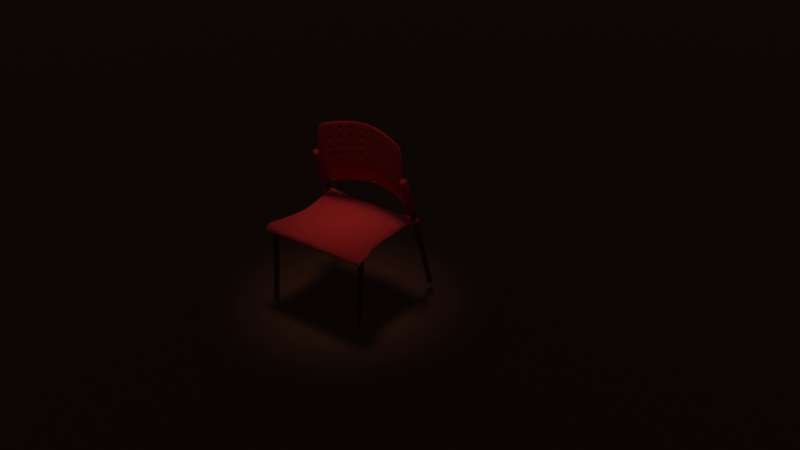 # Source: tool.blend  (saved by Blender 2.93.20; exported with 4.5.12 LTS)
import bpy
from mathutils import Matrix  # noqa: F401  (used for matrix-valued properties, if any)

bpy.ops.wm.read_factory_settings(use_empty=True)
scene = bpy.context.scene
scene.name = 'Scene'

# ---- collections
col_collection = bpy.data.collections.new('Collection'); scene.collection.children.link(col_collection)
col_taga_jalad = bpy.data.collections.new('taga jalad'); scene.collection.children.link(col_taga_jalad)
col_collection_3 = bpy.data.collections.new('Collection 3'); scene.collection.children.link(col_collection_3)
col_collection_4 = bpy.data.collections.new('Collection 4'); scene.collection.children.link(col_collection_4)

# ---- materials (node trees are filled in below, after node groups)
mat_material_003 = bpy.data.materials.new('Material.003')
mat_material_003.use_transparent_shadow = False
mat_material_001 = bpy.data.materials.new('Material.001')
mat_material_001.use_transparent_shadow = False
mat_material_002 = bpy.data.materials.new('Material.002')
mat_material_002.use_transparent_shadow = False

# ---- material node trees
mat_material_003.use_nodes = True; mat_material_003.node_tree.nodes.clear()
_N = mat_material_003.node_tree.nodes; _L = mat_material_003.node_tree.links
n0 = _N.new('ShaderNodeBsdfPrincipled'); n0.name = 'Principled BSDF'; n0.location = (10, 300)
n0.distribution = 'GGX'
n0.subsurface_method = 'BURLEY'
n0.inputs[0].default_value = (0.04665, 0.008884, 0.0002572, 1.0)
n0.inputs[2].default_value = 0.7527
n0.inputs[3].default_value = 1.45
n0.inputs[13].default_value = 0.2273
n0.inputs[27].default_value = (0.0, 0.0, 0.0, 1.0)
n0.inputs[28].default_value = 1.0
n1 = _N.new('ShaderNodeOutputMaterial'); n1.name = 'Material Output'; n1.location = (300, 300)
_L.new(n0.outputs[0], n1.inputs[0])
n1.is_active_output = True
mat_material_001.use_nodes = True; mat_material_001.node_tree.nodes.clear()
_N = mat_material_001.node_tree.nodes; _L = mat_material_001.node_tree.links
n0 = _N.new('ShaderNodeBsdfPrincipled'); n0.name = 'Principled BSDF'; n0.location = (10, 300)
n0.distribution = 'GGX'
n0.subsurface_method = 'BURLEY'
n0.inputs[0].default_value = (0.244, 0.0143, 0.01443, 1.0)
n0.inputs[2].default_value = 0.0
n0.inputs[3].default_value = 0.0
n0.inputs[8].default_value = 1.0
n0.inputs[10].default_value = 0.5127
n0.inputs[13].default_value = 0.0
n0.inputs[18].default_value = 0.007273
n0.inputs[19].default_value = 0.03909
n0.inputs[20].default_value = 0.1782
n0.inputs[24].default_value = 0.01236
n0.inputs[27].default_value = (0.0, 0.0, 0.0, 1.0)
n0.inputs[28].default_value = 1.0
n1 = _N.new('ShaderNodeOutputMaterial'); n1.name = 'Material Output'; n1.location = (300, 300)
_L.new(n0.outputs[0], n1.inputs[0])
n1.is_active_output = True
mat_material_002.use_nodes = True; mat_material_002.node_tree.nodes.clear()
_N = mat_material_002.node_tree.nodes; _L = mat_material_002.node_tree.links
n0 = _N.new('ShaderNodeBsdfPrincipled'); n0.name = 'Principled BSDF'; n0.location = (10, 300)
n0.distribution = 'GGX'
n0.subsurface_method = 'BURLEY'
n0.inputs[0].default_value = (0.3201, 0.3201, 0.3201, 1.0)
n0.inputs[1].default_value = 1.0
n0.inputs[2].default_value = 0.09455
n0.inputs[3].default_value = 0.0
n0.inputs[13].default_value = 1.0
n0.inputs[18].default_value = 1.0
n0.inputs[27].default_value = (0.0, 0.0, 0.0, 1.0)
n0.inputs[28].default_value = 1.0
n1 = _N.new('ShaderNodeOutputMaterial'); n1.name = 'Material Output'; n1.location = (300, 300)
_L.new(n0.outputs[0], n1.inputs[0])
n1.is_active_output = True

# ---- world
world_world = bpy.data.worlds.new('World'); scene.world = world_world
world_world.use_nodes = True; world_world.node_tree.nodes.clear()
_N = world_world.node_tree.nodes; _L = world_world.node_tree.links
n0 = _N.new('ShaderNodeOutputWorld'); n0.name = 'World Output'; n0.location = (300, 300)
n1 = _N.new('ShaderNodeBackground'); n1.name = 'Background'; n1.location = (10, 300)
n1.inputs[0].default_value = (0.05088, 0.05088, 0.05088, 1.0)
_L.new(n1.outputs[0], n0.inputs[0])
n0.is_active_output = True
world_world.color = (0.05088, 0.05088, 0.05088)
world_world.use_sun_shadow = False
world_world.sun_shadow_jitter_overblur = 0.0

# ---- cameras
cam_camera = bpy.data.cameras.new('Camera')

# ---- lights
light_spot_001 = bpy.data.lights.new('Spot.001', 'SPOT')
light_spot_001.color = (1.0, 0.9414, 0.8357)
light_spot_001.transmission_factor = 0.0
light_spot_001.energy = 6480.0
light_spot_001.shadow_soft_size = 2.54
light_spot_001.shadow_maximum_resolution = 0.006
light_spot_001.use_absolute_resolution = True

# ---- meshes
me_plane = bpy.data.meshes.new('Plane')
me_plane.from_pydata([(-1.0, -1.0, 0.0), (1.0, -1.0, 0.0), (-1.0, 1.0, 0.0), (1.0, 1.0, 0.0)], [], [(0, 1, 3, 2)])
_uv = me_plane.uv_layers.new(name='UVMap')
_uv.uv.foreach_set('vector', [0.0, 0.0, 1.0, 0.0, 1.0, 1.0, 0.0, 1.0])
me_plane.materials.append(mat_material_003)
me_plane.use_remesh_fix_poles = True
me_plane.use_remesh_preserve_attributes = False
me_plane.update()
me_cube_002 = bpy.data.meshes.new('Cube.002')
me_cube_002.from_pydata([(0.0, -1.0, -1.0), (0.0, -1.002, 0.1657), (0.0, 0.9383, -2.428), (0.0, 0.952, -2.655), (1.0, -1.0, -1.0), (0.9998, -0.9894, 1.486), (1.001, 0.9527, -1.977), (1.001, 0.975, -2.179), (0.0, 0.0, -1.789), (0.0, 0.0, -0.8805), (1.055, 0.001192, -1.0), (0.9522, -0.00103, 1.0), (0.0, -0.8106, -1.789), (1.094, -0.7361, 0.5785), (0.0, -0.8171, -0.9774), (1.094, -0.7422, -1.0), (1.214, -0.8106, 1.0), (1.214, -1.0, 1.0), (1.214, -1.0, -1.0), (1.214, -0.8106, -1.0), (0.0, 0.4487, -0.482), (1.107, 0.451, -1.0), (0.0, 0.4487, -1.789), (1.048, 0.4497, 1.0), (0.0, 0.6967, 0.706), (1.178, 0.6098, -1.294), (0.0, 0.7244, -1.0), (1.178, 0.6098, 0.706), (1.17, 0.9789, -2.098), (1.17, 0.9551, -1.901), (1.198, 0.675, -1.294), (1.198, 0.675, 0.706), (1.213, 0.98, -2.077), (1.214, 0.9558, -1.881), (1.213, 0.7244, -1.0), (1.213, 0.6967, 0.706), (0.0, -0.4053, -0.8805), (1.083, -0.4035, -1.0), (0.0, -0.4053, -1.789), (1.016, -0.4049, 1.0), (0.5012, 0.9455, -2.203), (0.5008, 0.9635, -2.417), (0.5, -1.0, -1.0), (0.5, -1.002, 0.2173), (0.5, 0.0, -0.8805), (0.5, 0.0, -1.789), (0.5001, -0.8168, -0.9257), (0.5, -0.8106, -1.789), (0.5, 0.4487, -1.789), (0.5, 0.4487, -0.482), (0.5006, 0.6967, 0.706), (0.5, 0.7244, -1.0), (0.5, -0.4053, -1.789), (0.5, -0.4053, -0.8805), (0.9319, 0.9735, -2.211), (0.9313, -1.0, -1.0), (0.9313, 0.0, 0.7418), (0.9312, -0.8062, 0.3719), (0.9313, 0.4487, 0.7965), (0.9319, 0.6967, 0.706), (0.9313, -0.4053, 0.7418), (0.9324, 0.9517, -2.008), (0.9311, -0.9911, 1.311), (0.9313, 0.0, -1.108), (0.9313, -0.8106, -1.108), (0.9313, 0.4487, -1.108), (0.9313, 0.7244, -1.0), (0.9313, -0.4053, -1.108), (0.0, 0.9493, -0.8826), (1.001, 0.9289, -1.348), (0.0, 0.9242, -1.644), (0.9999, 0.9553, -0.5505), (1.17, 0.9382, -0.8861), (1.169, 0.9563, -0.4944), (1.213, 0.94, -0.886), (1.213, 0.9566, -0.4799), (0.5006, 0.9266, -1.496), (0.5, 0.9523, -0.7166), (0.9313, 0.9549, -0.5733), (0.9319, 0.9286, -1.368), (0.0, 0.8925, -0.7296), (1.001, 0.8819, 0.4966), (1.17, 0.8819, 0.4986), (1.213, 0.8819, 0.4991), (0.5003, 0.8931, -0.6516), (0.5005, 0.8819, 0.491), (0.9319, 0.8819, 0.4959), (0.9316, 0.8936, -0.5842), (0.0, 0.8819, 0.4853), (1.0, 0.8937, -0.5735), (1.169, 0.8939, -0.5471), (1.213, 0.894, -0.5402), (0.0, 0.9158, -0.1093), (1.0, 0.9113, -0.9606), (1.169, 0.9161, -0.7166), (1.213, 0.917, -0.7131), (0.0, 0.9084, -1.187), (1.0, 0.9188, 0.06234), (1.169, 0.9193, 0.09138), (1.213, 0.9194, 0.09888), (0.5004, 0.9099, -1.074), (0.5003, 0.9173, -0.02351), (0.9316, 0.9186, 0.05055), (0.9317, 0.9111, -0.9761), (0.0, 0.9508, -1.68), (1.001, 0.9408, -1.662), (1.17, 0.9467, -1.393), (1.213, 0.9479, -1.383), (0.0, 0.9312, -2.036), (1.0, 0.9654, -1.275), (1.169, 0.9678, -1.207), (1.213, 0.9685, -1.189), (0.5009, 0.936, -1.849), (0.5004, 0.9581, -1.478), (0.9316, 0.9644, -1.303), (0.9321, 0.9401, -1.688), (0.0, 0.9005, -0.9583), (1.0, 0.9003, 0.2795), (1.17, 0.9006, 0.295), (1.213, 0.9007, 0.299), (0.5003, 0.9015, -0.8627), (0.5004, 0.8996, 0.2337), (0.9317, 0.9002, 0.2732), (0.9317, 0.9024, -0.7802), (0.0, 0.8988, 0.188), (1.0, 0.9025, -0.767), (1.169, 0.905, -0.6318), (1.213, 0.9055, -0.6267)], [], [(108, 104, 3, 2), (61, 54, 7, 6), (13, 5, 17, 16), (42, 43, 1, 0), (64, 15, 4, 55), (46, 14, 1, 43), (49, 20, 9, 44), (65, 21, 10, 63), (21, 23, 11, 10), (38, 36, 9, 8), (0, 1, 14, 12), (53, 36, 14, 46), (67, 37, 15, 64), (37, 39, 13, 15), (19, 16, 17, 18), (5, 4, 18, 17), (15, 13, 16, 19), (4, 15, 19, 18), (25, 27, 23, 21), (66, 25, 21, 65), (8, 9, 20, 22), (85, 88, 24, 50), (87, 89, 25, 66), (105, 6, 29, 106), (22, 20, 24, 26), (31, 30, 34, 35), (81, 27, 31, 82), (6, 7, 28, 29), (27, 25, 30, 31), (91, 83, 35, 34), (106, 29, 33, 107), (82, 31, 35, 83), (29, 28, 32, 33), (10, 11, 39, 37), (63, 10, 37, 67), (44, 9, 36, 53), (12, 14, 36, 38), (56, 44, 53, 60), (8, 45, 52, 38), (80, 84, 51, 26), (86, 85, 50, 59), (59, 50, 49, 58), (26, 51, 48, 22), (38, 52, 47, 12), (60, 53, 46, 57), (22, 48, 45, 8), (50, 24, 20, 49), (57, 46, 43, 62), (12, 47, 42, 0), (55, 62, 43, 42), (2, 3, 41, 40), (4, 5, 62, 55), (13, 57, 62, 5), (23, 58, 56, 11), (39, 60, 57, 13), (27, 59, 58, 23), (81, 86, 59, 27), (11, 56, 60, 39), (45, 63, 67, 52), (84, 87, 66, 51), (51, 66, 65, 48), (52, 67, 64, 47), (48, 65, 63, 45), (47, 64, 55, 42), (40, 41, 54, 61), (112, 115, 79, 76), (109, 114, 78, 71), (114, 113, 77, 78), (108, 112, 76, 70), (110, 73, 75, 111), (94, 72, 74, 95), (107, 111, 75, 74), (109, 71, 73, 110), (93, 69, 72, 94), (115, 105, 69, 79), (113, 104, 68, 77), (96, 92, 68, 70), (26, 24, 88, 80), (25, 89, 90, 30), (30, 90, 91, 34), (120, 123, 87, 84), (117, 122, 86, 81), (122, 121, 85, 86), (116, 120, 84, 80), (118, 82, 83, 119), (127, 119, 83, 91), (117, 81, 82, 118), (123, 125, 89, 87), (121, 124, 88, 85), (77, 68, 92, 101), (79, 69, 93, 103), (71, 97, 98, 73), (74, 75, 99, 95), (73, 98, 99, 75), (70, 76, 100, 96), (78, 77, 101, 102), (71, 78, 102, 97), (76, 79, 103, 100), (116, 124, 92, 96), (125, 93, 94, 126), (126, 94, 95, 127), (41, 3, 104, 113), (61, 6, 105, 115), (7, 109, 110, 28), (33, 32, 111, 107), (28, 110, 111, 32), (2, 40, 112, 108), (54, 41, 113, 114), (7, 54, 114, 109), (40, 61, 115, 112), (72, 106, 107, 74), (69, 105, 106, 72), (70, 68, 104, 108), (90, 126, 127, 91), (89, 125, 126, 90), (80, 88, 124, 116), (101, 92, 124, 121), (103, 93, 125, 123), (97, 117, 118, 98), (95, 99, 119, 127), (98, 118, 119, 99), (96, 100, 120, 116), (102, 101, 121, 122), (97, 102, 122, 117), (100, 103, 123, 120), (58, 49, 44, 56)])
_k = {(2, 3): 0.28627, (2, 40): 0.28627, (7, 54): 0.28627, (6, 7): 0.28627, (6, 105): 0.28627, (5, 13): 0.38824, (4, 5): 0.38824, (10, 37): 0.28627, (11, 23): 0.28627, (10, 11): 0.28627, (13, 39): 0.28627, (4, 15): 0.38824, (13, 15): 0.47843, (16, 17): 0.38824, (17, 18): 0.38824, (18, 19): 0.38824, (16, 19): 0.38824, (5, 17): 0.38824, (13, 16): 0.38824, (4, 18): 0.38824, (15, 19): 0.38824, (10, 21): 0.28627, (23, 27): 0.28627, (21, 25): 0.28627, (27, 81): 0.28627, (28, 29): 0.28627, (29, 106): 0.28627, (31, 82): 0.28627, (32, 33): 0.28627, (33, 107): 0.28627, (35, 83): 0.28627, (15, 37): 0.28627, (11, 39): 0.28627, (40, 61): 0.28627, (3, 41): 0.28627, (41, 54): 0.28627, (6, 61): 0.28627, (69, 93): 0.28627, (71, 109): 0.28627, (72, 94): 0.28627, (73, 110): 0.28627, (74, 95): 0.28627, (75, 111): 0.28627, (81, 117): 0.28627, (82, 118): 0.28627, (83, 119): 0.28627, (25, 89): 0.28627, (30, 90): 0.28627, (34, 91): 0.28627, (93, 125): 0.28627, (94, 126): 0.28627, (95, 127): 0.28627, (71, 97): 0.28627, (73, 98): 0.28627, (75, 99): 0.28627, (69, 105): 0.28627, (72, 106): 0.28627, (74, 107): 0.28627, (7, 109): 0.28627, (28, 110): 0.28627, (32, 111): 0.28627, (97, 117): 0.28627, (98, 118): 0.28627, (99, 119): 0.28627, (89, 125): 0.28627, (90, 126): 0.28627, (91, 127): 0.28627}
me_cube_002.attributes.new('crease_edge', 'FLOAT', 'EDGE').data.foreach_set('value', [_k.get((min(e.vertices), max(e.vertices)), 0.0) for e in me_cube_002.edges])
_uv = me_cube_002.uv_layers.new(name='UVMap')
_uv.uv.foreach_set('vector', [0.375, 0.247, 0.625, 0.247, 0.625, 0.25, 0.375, 0.25, 0.375, 0.4828, 0.625, 0.4828, 0.625, 0.5, 0.375, 0.5, 0.625, 0.7263, 0.625, 0.75, 0.625, 0.75, 0.625, 0.7263, 0.375, 0.875, 0.625, 0.875, 0.625, 1.0, 0.375, 1.0, 0.3578, 0.7263, 0.375, 0.7263, 0.375, 0.75, 0.3578, 0.75, 0.75, 0.7263, 0.875, 0.7263, 0.875, 0.75, 0.75, 0.75, 0.75, 0.5689, 0.875, 0.5689, 0.875, 0.625, 0.75, 0.625, 0.3578, 0.5689, 0.375, 0.5689, 0.375, 0.625, 0.3578, 0.625, 0.375, 0.5689, 0.625, 0.5689, 0.625, 0.625, 0.375, 0.625, 0.375, 0.07434, 0.625, 0.07434, 0.625, 0.125, 0.375, 0.125, 0.375, 0.0, 0.625, 0.0, 0.625, 0.02368, 0.375, 0.02368, 0.75, 0.6757, 0.875, 0.6757, 0.875, 0.7263, 0.75, 0.7263, 0.3578, 0.6757, 0.375, 0.6757, 0.375, 0.7263, 0.3578, 0.7263, 0.375, 0.6757, 0.625, 0.6757, 0.625, 0.7263, 0.375, 0.7263, 0.375, 0.7263, 0.625, 0.7263, 0.625, 0.75, 0.375, 0.75, 0.625, 0.75, 0.375, 0.75, 0.375, 0.75, 0.625, 0.75, 0.375, 0.7263, 0.625, 0.7263, 0.625, 0.7263, 0.375, 0.7263, 0.375, 0.75, 0.375, 0.7263, 0.375, 0.7263, 0.375, 0.75, 0.375, 0.5345, 0.625, 0.5345, 0.625, 0.5689, 0.375, 0.5689, 0.3578, 0.5345, 0.375, 0.5345, 0.375, 0.5689, 0.3578, 0.5689, 0.375, 0.125, 0.625, 0.125, 0.625, 0.1811, 0.375, 0.1811, 0.75, 0.5118, 0.875, 0.5118, 0.875, 0.5345, 0.75, 0.5345, 0.3578, 0.5118, 0.375, 0.5118, 0.375, 0.5345, 0.3578, 0.5345, 0.375, 0.503, 0.375, 0.5, 0.375, 0.5, 0.375, 0.503, 0.375, 0.1811, 0.625, 0.1811, 0.625, 0.2155, 0.375, 0.2155, 0.625, 0.5345, 0.375, 0.5345, 0.375, 0.5345, 0.625, 0.5345, 0.625, 0.5118, 0.625, 0.5345, 0.625, 0.5345, 0.625, 0.5118, 0.375, 0.5, 0.625, 0.5, 0.625, 0.5, 0.375, 0.5, 0.625, 0.5345, 0.375, 0.5345, 0.375, 0.5345, 0.625, 0.5345, 0.375, 0.5118, 0.625, 0.5118, 0.625, 0.5345, 0.375, 0.5345, 0.375, 0.503, 0.375, 0.5, 0.375, 0.5, 0.375, 0.503, 0.625, 0.5118, 0.625, 0.5345, 0.625, 0.5345, 0.625, 0.5118, 0.375, 0.5, 0.625, 0.5, 0.625, 0.5, 0.375, 0.5, 0.375, 0.625, 0.625, 0.625, 0.625, 0.6757, 0.375, 0.6757, 0.3578, 0.625, 0.375, 0.625, 0.375, 0.6757, 0.3578, 0.6757, 0.75, 0.625, 0.875, 0.625, 0.875, 0.6757, 0.75, 0.6757, 0.375, 0.02368, 0.625, 0.02368, 0.625, 0.07434, 0.375, 0.07434, 0.6422, 0.625, 0.75, 0.625, 0.75, 0.6757, 0.6422, 0.6757, 0.125, 0.625, 0.25, 0.625, 0.25, 0.6757, 0.125, 0.6757, 0.125, 0.5118, 0.25, 0.5118, 0.25, 0.5345, 0.125, 0.5345, 0.6422, 0.5118, 0.75, 0.5118, 0.75, 0.5345, 0.6422, 0.5345, 0.6422, 0.5345, 0.75, 0.5345, 0.75, 0.5689, 0.6422, 0.5689, 0.125, 0.5345, 0.25, 0.5345, 0.25, 0.5689, 0.125, 0.5689, 0.125, 0.6757, 0.25, 0.6757, 0.25, 0.7263, 0.125, 0.7263, 0.6422, 0.6757, 0.75, 0.6757, 0.75, 0.7263, 0.6422, 0.7263, 0.125, 0.5689, 0.25, 0.5689, 0.25, 0.625, 0.125, 0.625, 0.75, 0.5345, 0.875, 0.5345, 0.875, 0.5689, 0.75, 0.5689, 0.6422, 0.7263, 0.75, 0.7263, 0.75, 0.75, 0.6422, 0.75, 0.125, 0.7263, 0.25, 0.7263, 0.25, 0.75, 0.125, 0.75, 0.375, 0.7672, 0.625, 0.7672, 0.625, 0.875, 0.375, 0.875, 0.375, 0.25, 0.625, 0.25, 0.625, 0.375, 0.375, 0.375, 0.375, 0.75, 0.625, 0.75, 0.625, 0.7672, 0.375, 0.7672, 0.625, 0.7263, 0.6422, 0.7263, 0.6422, 0.75, 0.625, 0.75, 0.625, 0.5689, 0.6422, 0.5689, 0.6422, 0.625, 0.625, 0.625, 0.625, 0.6757, 0.6422, 0.6757, 0.6422, 0.7263, 0.625, 0.7263, 0.625, 0.5345, 0.6422, 0.5345, 0.6422, 0.5689, 0.625, 0.5689, 0.625, 0.5118, 0.6422, 0.5118, 0.6422, 0.5345, 0.625, 0.5345, 0.625, 0.625, 0.6422, 0.625, 0.6422, 0.6757, 0.625, 0.6757, 0.25, 0.625, 0.3578, 0.625, 0.3578, 0.6757, 0.25, 0.6757, 0.25, 0.5118, 0.3578, 0.5118, 0.3578, 0.5345, 0.25, 0.5345, 0.25, 0.5345, 0.3578, 0.5345, 0.3578, 0.5689, 0.25, 0.5689, 0.25, 0.6757, 0.3578, 0.6757, 0.3578, 0.7263, 0.25, 0.7263, 0.25, 0.5689, 0.3578, 0.5689, 0.3578, 0.625, 0.25, 0.625, 0.25, 0.7263, 0.3578, 0.7263, 0.3578, 0.75, 0.25, 0.75, 0.375, 0.375, 0.625, 0.375, 0.625, 0.4828, 0.375, 0.4828, 0.25, 0.503, 0.3578, 0.503, 0.3578, 0.5059, 0.25, 0.5059, 0.625, 0.503, 0.6422, 0.503, 0.6422, 0.5059, 0.625, 0.5059, 0.6422, 0.503, 0.75, 0.503, 0.75, 0.5059, 0.6422, 0.5059, 0.125, 0.503, 0.25, 0.503, 0.25, 0.5059, 0.125, 0.5059, 0.625, 0.503, 0.625, 0.5059, 0.625, 0.5059, 0.625, 0.503, 0.375, 0.5089, 0.375, 0.5059, 0.375, 0.5059, 0.375, 0.5089, 0.375, 0.503, 0.625, 0.503, 0.625, 0.5059, 0.375, 0.5059, 0.625, 0.503, 0.625, 0.5059, 0.625, 0.5059, 0.625, 0.503, 0.375, 0.5089, 0.375, 0.5059, 0.375, 0.5059, 0.375, 0.5089, 0.3578, 0.503, 0.375, 0.503, 0.375, 0.5059, 0.3578, 0.5059, 0.75, 0.503, 0.875, 0.503, 0.875, 0.5059, 0.75, 0.5059, 0.375, 0.2411, 0.625, 0.2411, 0.625, 0.2441, 0.375, 0.2441, 0.375, 0.2155, 0.625, 0.2155, 0.625, 0.2382, 0.375, 0.2382, 0.375, 0.5345, 0.375, 0.5118, 0.375, 0.5118, 0.375, 0.5345, 0.375, 0.5345, 0.375, 0.5118, 0.375, 0.5118, 0.375, 0.5345, 0.25, 0.5103, 0.3578, 0.5103, 0.3578, 0.5118, 0.25, 0.5118, 0.625, 0.5103, 0.6422, 0.5103, 0.6422, 0.5118, 0.625, 0.5118, 0.6422, 0.5103, 0.75, 0.5103, 0.75, 0.5118, 0.6422, 0.5118, 0.125, 0.5103, 0.25, 0.5103, 0.25, 0.5118, 0.125, 0.5118, 0.625, 0.5103, 0.625, 0.5118, 0.625, 0.5118, 0.625, 0.5103, 0.375, 0.5103, 0.625, 0.5103, 0.625, 0.5118, 0.375, 0.5118, 0.625, 0.5103, 0.625, 0.5118, 0.625, 0.5118, 0.625, 0.5103, 0.3578, 0.5103, 0.375, 0.5103, 0.375, 0.5118, 0.3578, 0.5118, 0.75, 0.5103, 0.875, 0.5103, 0.875, 0.5118, 0.75, 0.5118, 0.75, 0.5059, 0.875, 0.5059, 0.875, 0.5089, 0.75, 0.5089, 0.3578, 0.5059, 0.375, 0.5059, 0.375, 0.5089, 0.3578, 0.5089, 0.625, 0.5059, 0.625, 0.5089, 0.625, 0.5089, 0.625, 0.5059, 0.375, 0.5059, 0.625, 0.5059, 0.625, 0.5089, 0.375, 0.5089, 0.625, 0.5059, 0.625, 0.5089, 0.625, 0.5089, 0.625, 0.5059, 0.125, 0.5059, 0.25, 0.5059, 0.25, 0.5089, 0.125, 0.5089, 0.6422, 0.5059, 0.75, 0.5059, 0.75, 0.5089, 0.6422, 0.5089, 0.625, 0.5059, 0.6422, 0.5059, 0.6422, 0.5089, 0.625, 0.5089, 0.25, 0.5059, 0.3578, 0.5059, 0.3578, 0.5089, 0.25, 0.5089, 0.375, 0.2397, 0.625, 0.2397, 0.625, 0.2411, 0.375, 0.2411, 0.375, 0.5103, 0.375, 0.5089, 0.375, 0.5089, 0.375, 0.5103, 0.375, 0.5103, 0.375, 0.5089, 0.375, 0.5089, 0.375, 0.5103, 0.75, 0.5, 0.875, 0.5, 0.875, 0.503, 0.75, 0.503, 0.3578, 0.5, 0.375, 0.5, 0.375, 0.503, 0.3578, 0.503, 0.625, 0.5, 0.625, 0.503, 0.625, 0.503, 0.625, 0.5, 0.375, 0.5, 0.625, 0.5, 0.625, 0.503, 0.375, 0.503, 0.625, 0.5, 0.625, 0.503, 0.625, 0.503, 0.625, 0.5, 0.125, 0.5, 0.25, 0.5, 0.25, 0.503, 0.125, 0.503, 0.6422, 0.5, 0.75, 0.5, 0.75, 0.503, 0.6422, 0.503, 0.625, 0.5, 0.6422, 0.5, 0.6422, 0.503, 0.625, 0.503, 0.25, 0.5, 0.3578, 0.5, 0.3578, 0.503, 0.25, 0.503, 0.375, 0.5059, 0.375, 0.503, 0.375, 0.503, 0.375, 0.5059, 0.375, 0.5059, 0.375, 0.503, 0.375, 0.503, 0.375, 0.5059, 0.375, 0.2441, 0.625, 0.2441, 0.625, 0.247, 0.375, 0.247, 0.375, 0.5118, 0.375, 0.5103, 0.375, 0.5103, 0.375, 0.5118, 0.375, 0.5118, 0.375, 0.5103, 0.375, 0.5103, 0.375, 0.5118, 0.375, 0.2382, 0.625, 0.2382, 0.625, 0.2397, 0.375, 0.2397, 0.75, 0.5089, 0.875, 0.5089, 0.875, 0.5103, 0.75, 0.5103, 0.3578, 0.5089, 0.375, 0.5089, 0.375, 0.5103, 0.3578, 0.5103, 0.625, 0.5089, 0.625, 0.5103, 0.625, 0.5103, 0.625, 0.5089, 0.375, 0.5089, 0.625, 0.5089, 0.625, 0.5103, 0.375, 0.5103, 0.625, 0.5089, 0.625, 0.5103, 0.625, 0.5103, 0.625, 0.5089, 0.125, 0.5089, 0.25, 0.5089, 0.25, 0.5103, 0.125, 0.5103, 0.6422, 0.5089, 0.75, 0.5089, 0.75, 0.5103, 0.6422, 0.5103, 0.625, 0.5089, 0.6422, 0.5089, 0.6422, 0.5103, 0.625, 0.5103, 0.25, 0.5089, 0.3578, 0.5089, 0.3578, 0.5103, 0.25, 0.5103, 0.6422, 0.5689, 0.75, 0.5689, 0.75, 0.625, 0.6422, 0.625])
me_cube_002.materials.append(mat_material_001)
me_cube_002.use_remesh_fix_poles = True
me_cube_002.use_remesh_preserve_attributes = False
me_cube_002.update()
me_plane_001 = bpy.data.meshes.new('Plane.001')
me_plane_001.from_pydata([(-1.67, 0.9917, -0.4551), (1.306, 0.9917, 0.082), (-1.855, 0.0, -1.08), (1.127, 0.0, -0.5218), (1.171, 0.4917, -0.3729), (-1.805, 0.4917, -0.91), (1.254, 0.8292, -0.09301), (-1.722, 0.8226, -0.6301), (0.03302, 0.9917, 0.1586), (1.135, 0.2459, -0.4931), (1.236, 0.8116, 0.02899), (1.287, 0.9741, 0.204), (0.01475, 0.9741, 0.2806), (-1.688, 0.9741, -0.3331), (-1.859, 0.2283, -0.9082), (-1.874, 0.0, -0.9584), (-0.1704, 0.0, -0.3447), (1.117, 0.2283, -0.3711), (1.153, 0.4741, -0.2509), (-1.74, 0.8116, -0.5081), (-1.823, 0.4741, -0.788), (1.109, 0.0, -0.3998), (1.236, 0.8116, 0.02899), (1.287, 0.9741, 0.204), (0.01475, 0.9741, 0.2806), (-1.688, 0.9741, -0.3331), (-1.859, 0.2283, -0.9082), (-1.874, 0.0, -0.9584), (-0.1704, 0.0, -0.3447), (1.117, 0.2283, -0.3711), (1.153, 0.4741, -0.2509), (-1.74, 0.8116, -0.5081), (-1.823, 0.4741, -0.788), (-0.1199, 0.4741, -0.1743), (-0.03707, 0.8116, 0.1056), (1.109, 0.0, -0.3998), (-0.1555, 0.2283, -0.2945), (-0.02507, 0.8109, 0.02866), (-0.1125, 0.4863, -0.2555), (-0.1369, 0.2385, -0.394), (-0.1943, -0.0004613, -0.4439), (-1.831, 0.2401, -0.9972)], [], [(3, 9, 17, 21), (9, 4, 18, 17), (4, 6, 10, 18), (6, 1, 11, 10), (39, 40, 2, 41), (1, 8, 12, 11), (18, 10, 22, 30), (10, 11, 23, 22), (20, 14, 26, 32), (11, 12, 24, 23), (15, 16, 28, 27), (14, 15, 27, 26), (19, 20, 32, 31), (13, 19, 31, 25), (8, 0, 13, 12), (0, 7, 19, 13), (7, 5, 20, 19), (5, 41, 14, 20), (34, 22, 23, 24), (36, 29, 30, 33), (33, 30, 22, 34), (32, 33, 34, 31), (26, 36, 33, 32), (31, 34, 24, 25), (27, 28, 36, 26), (28, 35, 29, 36), (17, 18, 30, 29), (16, 21, 35, 28), (21, 17, 29, 35), (12, 13, 25, 24), (37, 7, 0, 8), (5, 7, 37, 38), (6, 37, 8, 1), (38, 37, 6, 4), (39, 38, 4, 9), (40, 39, 9, 3), (14, 41, 2, 15), (41, 5, 38, 39)])
_k = {(1, 8): 0.27843, (11, 12): 0.27843, (23, 24): 0.27843, (33, 34): 0.65882, (33, 36): 0.65882, (24, 34): 0.65882, (28, 36): 0.65882}
me_plane_001.attributes.new('crease_edge', 'FLOAT', 'EDGE').data.foreach_set('value', [_k.get((min(e.vertices), max(e.vertices)), 0.0) for e in me_plane_001.edges])
_uv = me_plane_001.uv_layers.new(name='UVMap')
_uv.uv.foreach_set('vector', [0.0, 0.0, 0.0, 0.0, 0.0, 0.0, 0.0, 0.0, 0.0, 0.0, 0.0, 0.0, 0.0, 0.0, 0.0, 0.0, 0.0, 0.0, 0.0, 0.0, 0.0, 0.0, 0.0, 0.0, 0.0, 0.0, 0.0, 0.0, 0.0, 0.0, 0.0, 0.0, 0.0, 0.0, 0.0, 0.0, 0.0, 0.0, 0.0, 0.0, 1.0, 1.0, 0.493, 1.0, 0.493, 1.0, 1.0, 1.0, 0.0, 0.0, 0.0, 0.0, 0.0, 0.0, 0.0, 0.0, 0.0, 0.0, 0.0, 0.0, 0.0, 0.0, 0.0, 0.0, 0.0, 0.0, 0.0, 0.0, 0.0, 0.0, 0.0, 0.0, 1.0, 1.0, 0.493, 1.0, 0.493, 1.0, 1.0, 1.0, 0.0, 0.0, 0.0, 0.0, 0.0, 0.0, 0.0, 0.0, 0.0, 0.0, 0.0, 0.0, 0.0, 0.0, 0.0, 0.0, 0.0, 0.0, 0.0, 0.0, 0.0, 0.0, 0.0, 0.0, 0.0, 0.0, 0.0, 0.0, 0.0, 0.0, 0.0, 0.0, 0.0, 0.0, 0.0, 0.0, 0.0, 0.0, 0.0, 0.0, 0.0, 0.0, 0.0, 0.0, 0.0, 0.0, 0.0, 0.0, 0.0, 0.0, 0.0, 0.0, 0.0, 0.0, 0.0, 0.0, 0.0, 0.0, 0.0, 0.0, 0.0, 0.0, 0.0, 0.0, 0.493, 0.9187, 1.0, 0.9187, 1.0, 1.0, 0.493, 1.0, 0.493, 0.625, 1.0, 0.625, 1.0, 0.75, 0.493, 0.75, 0.493, 0.75, 1.0, 0.75, 1.0, 0.9187, 0.493, 0.9187, 0.0, 0.75, 0.493, 0.75, 0.493, 0.9187, 0.0, 0.9187, 0.0, 0.625, 0.493, 0.625, 0.493, 0.75, 0.0, 0.75, 0.0, 0.9187, 0.493, 0.9187, 0.493, 1.0, 0.0, 1.0, 0.0, 0.5, 0.493, 0.5, 0.493, 0.625, 0.0, 0.625, 0.493, 0.5, 1.0, 0.5, 1.0, 0.625, 0.493, 0.625, 0.0, 0.0, 0.0, 0.0, 0.0, 0.0, 0.0, 0.0, 0.0, 0.0, 0.0, 0.0, 0.0, 0.0, 0.0, 0.0, 0.0, 0.0, 0.0, 0.0, 0.0, 0.0, 0.0, 0.0, 0.0, 0.0, 0.0, 0.0, 0.0, 0.0, 0.0, 0.0, 0.0, 0.0, 0.0, 0.0, 0.0, 0.0, 0.0, 0.0, 0.0, 0.0, 0.0, 0.0, 0.0, 0.0, 0.0, 0.0, 0.0, 0.0, 0.0, 0.0, 0.0, 0.0, 0.0, 0.0, 0.0, 0.0, 0.0, 0.0, 0.0, 0.0, 0.0, 0.0, 0.0, 0.0, 0.0, 0.0, 0.0, 0.0, 0.0, 0.0, 0.0, 0.0, 0.0, 0.0, 0.0, 0.0, 0.0, 0.0, 0.0, 0.0, 0.0, 0.0, 0.0, 0.0, 0.0, 0.0, 0.0, 0.0, 0.0, 0.0, 0.0, 0.0, 0.0, 0.0])
me_plane_001.materials.append(mat_material_001)
me_plane_001.use_remesh_fix_poles = True
me_plane_001.use_remesh_preserve_attributes = False
me_plane_001.update()
me_cube = bpy.data.meshes.new('Cube')
me_cube.from_pydata([(-1.0, -1.0, -1.0), (-1.0, -1.0, 1.0), (-1.0, 1.0, -1.0), (-1.0, 1.0, 1.0), (1.0, -1.0, -1.0), (1.0, -1.0, 1.0), (1.0, 1.0, -1.0), (1.0, 1.0, 1.0)], [], [(0, 1, 3, 2), (2, 3, 7, 6), (6, 7, 5, 4), (2, 6, 4, 0), (7, 3, 1, 5)])
_uv = me_cube.uv_layers.new(name='UVMap')
_uv.uv.foreach_set('vector', [0.375, 0.0, 0.625, 0.0, 0.625, 0.25, 0.375, 0.25, 0.375, 0.25, 0.625, 0.25, 0.625, 0.5, 0.375, 0.5, 0.375, 0.5, 0.625, 0.5, 0.625, 0.75, 0.375, 0.75, 0.125, 0.5, 0.375, 0.5, 0.375, 0.75, 0.125, 0.75, 0.625, 0.5, 0.875, 0.5, 0.875, 0.75, 0.625, 0.75])
me_cube.materials.append(mat_material_002)
me_cube.use_remesh_fix_poles = True
me_cube.use_remesh_preserve_attributes = False
me_cube.update()
me_cylinder_001 = bpy.data.meshes.new('Cylinder.001')
me_cylinder_001.from_pydata([(-0.1951, 0.9808, -0.25), (0.0, 1.0, 1.0), (-0.3827, 0.9239, -0.25), (0.1951, 0.9808, 1.0), (-0.5556, 0.8315, -0.25), (0.3827, 0.9239, 1.0), (-0.7071, 0.7071, -0.25), (0.5556, 0.8315, 1.0), (-0.8315, 0.5556, -0.25), (0.7071, 0.7071, 1.0), (-0.9239, 0.3827, -0.25), (0.8315, 0.5556, 1.0), (-0.9808, 0.1951, -0.25), (0.9239, 0.3827, 1.0), (-1.0, 1.192e-08, -0.25), (0.9808, 0.1951, 1.0), (-0.9808, -0.1951, -0.25), (1.0, -4.371e-08, 1.0), (-0.9239, -0.3827, -0.25), (0.9808, -0.1951, 1.0), (-0.8315, -0.5556, -0.25), (0.9239, -0.3827, 1.0), (-0.7071, -0.7071, -0.25), (0.8315, -0.5556, 1.0), (-0.5556, -0.8315, -0.25), (0.7071, -0.7071, 1.0), (-0.3827, -0.9239, -0.25), (0.5556, -0.8315, 1.0), (-0.1951, -0.9808, -0.25), (0.3827, -0.9239, 1.0), (-8.742e-08, -1.0, -0.25), (0.1951, -0.9808, 1.0), (0.1951, -0.9808, -0.25), (-8.742e-08, -1.0, 1.0), (0.3827, -0.9239, -0.25), (-0.1951, -0.9808, 1.0), (0.5556, -0.8315, -0.25), (-0.3827, -0.9239, 1.0), (0.7071, -0.7071, -0.25), (-0.5556, -0.8315, 1.0), (0.8315, -0.5556, -0.25), (-0.7071, -0.7071, 1.0), (0.9239, -0.3827, -0.25), (-0.8315, -0.5556, 1.0), (0.9808, -0.1951, -0.25), (-0.9239, -0.3827, 1.0), (1.0, -4.371e-08, -0.25), (-0.9808, -0.1951, 1.0), (0.9808, 0.1951, -0.25), (-1.0, 1.192e-08, 1.0), (0.9239, 0.3827, -0.25), (-0.9808, 0.1951, 1.0), (0.8315, 0.5556, -0.25), (-0.9239, 0.3827, 1.0), (0.7071, 0.7071, -0.25), (-0.8315, 0.5556, 1.0), (0.5556, 0.8315, -0.25), (-0.7071, 0.7071, 1.0), (0.3827, 0.9239, -0.25), (-0.5556, 0.8315, 1.0), (0.1951, 0.9808, -0.25), (-0.3827, 0.9239, 1.0), (0.0, 1.0, -0.25), (-0.1951, 0.9808, 1.0), (0.0, 1.0, 0.0), (0.1951, 0.9808, 0.0), (0.3827, 0.9239, 0.0), (0.5556, 0.8315, 0.0), (0.7071, 0.7071, 0.0), (0.8315, 0.5556, 0.0), (0.9239, 0.3827, 0.0), (0.9808, 0.1951, 0.0), (1.0, -4.371e-08, 0.0), (0.9808, -0.1951, 0.0), (0.9239, -0.3827, 0.0), (0.8315, -0.5556, 0.0), (0.7071, -0.7071, 0.0), (0.5556, -0.8315, 0.0), (0.3827, -0.9239, 0.0), (0.1951, -0.9808, 0.0), (-8.742e-08, -1.0, 0.0), (-0.1951, -0.9808, 0.0), (-0.3827, -0.9239, 0.0), (-0.5556, -0.8315, 0.0), (-0.7071, -0.7071, 0.0), (-0.8315, -0.5556, 0.0), (-0.9239, -0.3827, 0.0), (-0.9808, -0.1951, 0.0), (-1.0, 1.192e-08, 0.0), (-0.9808, 0.1951, 0.0), (-0.9239, 0.3827, 0.0), (-0.8315, 0.5556, 0.0), (-0.7071, 0.7071, 0.0), (-0.5556, 0.8315, 0.0), (-0.3827, 0.9239, 0.0), (-0.1951, 0.9808, 0.0)], [], [(64, 1, 3, 65), (65, 3, 5, 66), (66, 5, 7, 67), (67, 7, 9, 68), (68, 9, 11, 69), (69, 11, 13, 70), (70, 13, 15, 71), (71, 15, 17, 72), (72, 17, 19, 73), (73, 19, 21, 74), (74, 21, 23, 75), (75, 23, 25, 76), (76, 25, 27, 77), (77, 27, 29, 78), (78, 29, 31, 79), (79, 31, 33, 80), (80, 33, 35, 81), (81, 35, 37, 82), (82, 37, 39, 83), (83, 39, 41, 84), (84, 41, 43, 85), (85, 43, 45, 86), (86, 45, 47, 87), (87, 47, 49, 88), (88, 49, 51, 89), (89, 51, 53, 90), (90, 53, 55, 91), (91, 55, 57, 92), (92, 57, 59, 93), (93, 59, 61, 94), (3, 1, 63, 61, 59, 57, 55, 53, 51, 49, 47, 45, 43, 41, 39, 37, 35, 33, 31, 29, 27, 25, 23, 21, 19, 17, 15, 13, 11, 9, 7, 5), (94, 61, 63, 95), (95, 63, 1, 64), (0, 95, 64, 62), (2, 94, 95, 0), (4, 93, 94, 2), (6, 92, 93, 4), (8, 91, 92, 6), (10, 90, 91, 8), (12, 89, 90, 10), (14, 88, 89, 12), (16, 87, 88, 14), (18, 86, 87, 16), (20, 85, 86, 18), (22, 84, 85, 20), (24, 83, 84, 22), (26, 82, 83, 24), (28, 81, 82, 26), (30, 80, 81, 28), (32, 79, 80, 30), (34, 78, 79, 32), (36, 77, 78, 34), (38, 76, 77, 36), (40, 75, 76, 38), (42, 74, 75, 40), (44, 73, 74, 42), (46, 72, 73, 44), (48, 71, 72, 46), (50, 70, 71, 48), (52, 69, 70, 50), (54, 68, 69, 52), (56, 67, 68, 54), (58, 66, 67, 56), (60, 65, 66, 58), (62, 64, 65, 60)])
_uv = me_cylinder_001.uv_layers.new(name='UVMap')
_uv.uv.foreach_set('vector', [1.0, 0.75, 1.0, 1.0, 0.9688, 1.0, 0.9688, 0.75, 0.9688, 0.75, 0.9688, 1.0, 0.9375, 1.0, 0.9375, 0.75, 0.9375, 0.75, 0.9375, 1.0, 0.9062, 1.0, 0.9062, 0.75, 0.9062, 0.75, 0.9062, 1.0, 0.875, 1.0, 0.875, 0.75, 0.875, 0.75, 0.875, 1.0, 0.8438, 1.0, 0.8438, 0.75, 0.8438, 0.75, 0.8438, 1.0, 0.8125, 1.0, 0.8125, 0.75, 0.8125, 0.75, 0.8125, 1.0, 0.7812, 1.0, 0.7812, 0.75, 0.7812, 0.75, 0.7812, 1.0, 0.75, 1.0, 0.75, 0.75, 0.75, 0.75, 0.75, 1.0, 0.7188, 1.0, 0.7188, 0.75, 0.7188, 0.75, 0.7188, 1.0, 0.6875, 1.0, 0.6875, 0.75, 0.6875, 0.75, 0.6875, 1.0, 0.6562, 1.0, 0.6562, 0.75, 0.6562, 0.75, 0.6562, 1.0, 0.625, 1.0, 0.625, 0.75, 0.625, 0.75, 0.625, 1.0, 0.5938, 1.0, 0.5938, 0.75, 0.5938, 0.75, 0.5938, 1.0, 0.5625, 1.0, 0.5625, 0.75, 0.5625, 0.75, 0.5625, 1.0, 0.5312, 1.0, 0.5312, 0.75, 0.5312, 0.75, 0.5312, 1.0, 0.5, 1.0, 0.5, 0.75, 0.5, 0.75, 0.5, 1.0, 0.4688, 1.0, 0.4688, 0.75, 0.4688, 0.75, 0.4688, 1.0, 0.4375, 1.0, 0.4375, 0.75, 0.4375, 0.75, 0.4375, 1.0, 0.4062, 1.0, 0.4062, 0.75, 0.4062, 0.75, 0.4062, 1.0, 0.375, 1.0, 0.375, 0.75, 0.375, 0.75, 0.375, 1.0, 0.3438, 1.0, 0.3438, 0.75, 0.3438, 0.75, 0.3438, 1.0, 0.3125, 1.0, 0.3125, 0.75, 0.3125, 0.75, 0.3125, 1.0, 0.2812, 1.0, 0.2812, 0.75, 0.2812, 0.75, 0.2812, 1.0, 0.25, 1.0, 0.25, 0.75, 0.25, 0.75, 0.25, 1.0, 0.2188, 1.0, 0.2188, 0.75, 0.2188, 0.75, 0.2188, 1.0, 0.1875, 1.0, 0.1875, 0.75, 0.1875, 0.75, 0.1875, 1.0, 0.1562, 1.0, 0.1562, 0.75, 0.1562, 0.75, 0.1562, 1.0, 0.125, 1.0, 0.125, 0.75, 0.125, 0.75, 0.125, 1.0, 0.09375, 1.0, 0.09375, 0.75, 0.09375, 0.75, 0.09375, 1.0, 0.0625, 1.0, 0.0625, 0.75, 0.2968, 0.4854, 0.25, 0.49, 0.2032, 0.4854, 0.1582, 0.4717, 0.1167, 0.4496, 0.08029, 0.4197, 0.05045, 0.3833, 0.02827, 0.3418, 0.01461, 0.2968, 0.01, 0.25, 0.01461, 0.2032, 0.02827, 0.1582, 0.05045, 0.1167, 0.08029, 0.08029, 0.1167, 0.05045, 0.1582, 0.02827, 0.2032, 0.01461, 0.25, 0.01, 0.2968, 0.01461, 0.3418, 0.02827, 0.3833, 0.05045, 0.4197, 0.08029, 0.4496, 0.1167, 0.4717, 0.1582, 0.4854, 0.2032, 0.49, 0.25, 0.4854, 0.2968, 0.4717, 0.3418, 0.4496, 0.3833, 0.4197, 0.4197, 0.3833, 0.4496, 0.3418, 0.4717, 0.0625, 0.75, 0.0625, 1.0, 0.03125, 1.0, 0.03125, 0.75, 0.03125, 0.75, 0.03125, 1.0, 0.0, 1.0, 0.0, 0.75, 0.03125, 0.6875, 0.03125, 0.75, 0.0, 0.75, 0.0, 0.6875, 0.0625, 0.6875, 0.0625, 0.75, 0.03125, 0.75, 0.03125, 0.6875, 0.09375, 0.6875, 0.09375, 0.75, 0.0625, 0.75, 0.0625, 0.6875, 0.125, 0.6875, 0.125, 0.75, 0.09375, 0.75, 0.09375, 0.6875, 0.1562, 0.6875, 0.1562, 0.75, 0.125, 0.75, 0.125, 0.6875, 0.1875, 0.6875, 0.1875, 0.75, 0.1562, 0.75, 0.1562, 0.6875, 0.2188, 0.6875, 0.2188, 0.75, 0.1875, 0.75, 0.1875, 0.6875, 0.25, 0.6875, 0.25, 0.75, 0.2188, 0.75, 0.2188, 0.6875, 0.2812, 0.6875, 0.2812, 0.75, 0.25, 0.75, 0.25, 0.6875, 0.3125, 0.6875, 0.3125, 0.75, 0.2812, 0.75, 0.2812, 0.6875, 0.3438, 0.6875, 0.3438, 0.75, 0.3125, 0.75, 0.3125, 0.6875, 0.375, 0.6875, 0.375, 0.75, 0.3438, 0.75, 0.3438, 0.6875, 0.4062, 0.6875, 0.4062, 0.75, 0.375, 0.75, 0.375, 0.6875, 0.4375, 0.6875, 0.4375, 0.75, 0.4062, 0.75, 0.4062, 0.6875, 0.4688, 0.6875, 0.4688, 0.75, 0.4375, 0.75, 0.4375, 0.6875, 0.5, 0.6875, 0.5, 0.75, 0.4688, 0.75, 0.4688, 0.6875, 0.5312, 0.6875, 0.5312, 0.75, 0.5, 0.75, 0.5, 0.6875, 0.5625, 0.6875, 0.5625, 0.75, 0.5312, 0.75, 0.5312, 0.6875, 0.5938, 0.6875, 0.5938, 0.75, 0.5625, 0.75, 0.5625, 0.6875, 0.625, 0.6875, 0.625, 0.75, 0.5938, 0.75, 0.5938, 0.6875, 0.6562, 0.6875, 0.6562, 0.75, 0.625, 0.75, 0.625, 0.6875, 0.6875, 0.6875, 0.6875, 0.75, 0.6562, 0.75, 0.6562, 0.6875, 0.7188, 0.6875, 0.7188, 0.75, 0.6875, 0.75, 0.6875, 0.6875, 0.75, 0.6875, 0.75, 0.75, 0.7188, 0.75, 0.7188, 0.6875, 0.7812, 0.6875, 0.7812, 0.75, 0.75, 0.75, 0.75, 0.6875, 0.8125, 0.6875, 0.8125, 0.75, 0.7812, 0.75, 0.7812, 0.6875, 0.8438, 0.6875, 0.8438, 0.75, 0.8125, 0.75, 0.8125, 0.6875, 0.875, 0.6875, 0.875, 0.75, 0.8438, 0.75, 0.8438, 0.6875, 0.9062, 0.6875, 0.9062, 0.75, 0.875, 0.75, 0.875, 0.6875, 0.9375, 0.6875, 0.9375, 0.75, 0.9062, 0.75, 0.9062, 0.6875, 0.9688, 0.6875, 0.9688, 0.75, 0.9375, 0.75, 0.9375, 0.6875, 1.0, 0.6875, 1.0, 0.75, 0.9688, 0.75, 0.9688, 0.6875])
me_cylinder_001.materials.append(mat_material_002)
me_cylinder_001.use_remesh_fix_poles = True
me_cylinder_001.use_remesh_preserve_attributes = False
me_cylinder_001.update()
me_plane_002 = bpy.data.meshes.new('Plane.002')
me_plane_002.from_pydata([(1.306, 0.9917, 0.082), (0.03302, 0.9917, 0.1586), (1.307, 1.162, 0.1095), (0.03468, 1.162, 0.1861), (1.326, 0.9782, 0.4152), (0.05308, 0.9782, 0.4918), (1.327, 1.149, 0.4427), (0.05473, 1.149, 0.5193), (-0.38, 1.162, 0.2111), (-0.3817, 0.9917, 0.1836), (-0.36, 1.149, 0.5443), (-0.3616, 0.9782, 0.5167), (-0.3686, 1.149, 0.5448), (-0.3702, 0.9782, 0.5173), (-0.3886, 1.162, 0.2116), (-0.3903, 0.9917, 0.1841), (1.388, 0.9917, 0.07707), (1.389, 1.162, 0.1046), (1.408, 0.9782, 0.4102), (1.409, 1.149, 0.4377)], [], [(3, 1, 9, 8), (5, 4, 6, 7), (1, 0, 4, 5), (2, 6, 19, 17), (2, 3, 7, 6), (0, 1, 3, 2), (8, 9, 15, 14), (7, 3, 8, 10), (1, 5, 11, 9), (5, 7, 10, 11), (14, 15, 13, 12), (9, 11, 13, 15), (11, 10, 12, 13), (10, 8, 14, 12), (16, 17, 19, 18), (6, 4, 18, 19), (0, 2, 17, 16), (4, 0, 16, 18)])
_k = {(0, 1): 0.27843, (2, 3): 0.37647, (4, 5): 0.27843, (6, 7): 0.37647, (5, 7): 0.27843, (4, 6): 0.27843, (1, 5): 0.27843, (3, 7): 0.37647, (0, 4): 0.27843, (2, 6): 0.37647, (10, 11): 0.27843, (9, 11): 0.27843, (8, 10): 0.37647, (12, 13): 0.27843, (13, 15): 0.27843, (12, 14): 0.37647, (18, 19): 0.27843, (16, 18): 0.27843, (17, 19): 0.37647}
me_plane_002.attributes.new('crease_edge', 'FLOAT', 'EDGE').data.foreach_set('value', [_k.get((min(e.vertices), max(e.vertices)), 0.0) for e in me_plane_002.edges])
_uv = me_plane_002.uv_layers.new(name='UVMap')
_uv.uv.foreach_set('vector', [0.0, 0.0, 0.0, 0.0, 0.0, 0.0, 0.0, 0.0, 0.493, 1.0, 1.0, 1.0, 1.0, 1.0, 0.493, 1.0, 0.493, 1.0, 1.0, 1.0, 1.0, 1.0, 0.493, 1.0, 0.0, 0.0, 0.0, 0.0, 0.0, 0.0, 0.0, 0.0, 0.0, 0.0, 0.0, 0.0, 0.0, 0.0, 0.0, 0.0, 0.0, 0.0, 0.0, 0.0, 0.0, 0.0, 0.0, 0.0, 0.0, 0.0, 0.0, 0.0, 0.0, 0.0, 0.0, 0.0, 0.0, 0.0, 0.0, 0.0, 0.0, 0.0, 0.0, 0.0, 0.493, 1.0, 0.493, 1.0, 0.493, 1.0, 0.493, 1.0, 0.493, 1.0, 0.493, 1.0, 0.493, 1.0, 0.493, 1.0, 0.0, 0.0, 0.0, 0.0, 0.0, 0.0, 0.0, 0.0, 0.493, 1.0, 0.493, 1.0, 0.493, 1.0, 0.493, 1.0, 0.493, 1.0, 0.493, 1.0, 0.493, 1.0, 0.493, 1.0, 0.0, 0.0, 0.0, 0.0, 0.0, 0.0, 0.0, 0.0, 0.0, 0.0, 0.0, 0.0, 0.0, 0.0, 0.0, 0.0, 1.0, 1.0, 1.0, 1.0, 1.0, 1.0, 1.0, 1.0, 0.0, 0.0, 0.0, 0.0, 0.0, 0.0, 0.0, 0.0, 1.0, 1.0, 1.0, 1.0, 1.0, 1.0, 1.0, 1.0])
me_plane_002.materials.append(mat_material_001)
me_plane_002.use_remesh_fix_poles = True
me_plane_002.use_remesh_preserve_attributes = False
me_plane_002.update()
me_cylinder_003 = bpy.data.meshes.new('Cylinder.003')
me_cylinder_003.from_pydata([(-0.1951, 0.9808, -0.2459), (0.0, 1.0, 1.0), (-0.3827, 0.9239, -0.2459), (0.1951, 0.9808, 1.0), (-0.5556, 0.8315, -0.2459), (0.3827, 0.9239, 1.0), (-0.7071, 0.7071, -0.2459), (0.5556, 0.8315, 1.0), (-0.8315, 0.5556, -0.2459), (0.7071, 0.7071, 1.0), (-0.9239, 0.3827, -0.2459), (0.8315, 0.5556, 1.0), (-0.9808, 0.1951, -0.2459), (0.9239, 0.3827, 1.0), (-1.0, 1.192e-08, -0.2459), (0.9808, 0.1951, 1.0), (-0.9808, -0.1951, -0.2459), (1.0, -4.371e-08, 1.0), (-0.9239, -0.3827, -0.2459), (0.9808, -0.1951, 1.0), (-0.8315, -0.5556, -0.2459), (0.9239, -0.3827, 1.0), (-0.7071, -0.7071, -0.2459), (0.8315, -0.5556, 1.0), (-0.5556, -0.8315, -0.2459), (0.7071, -0.7071, 1.0), (-0.3827, -0.9239, -0.2459), (0.5556, -0.8315, 1.0), (-0.1951, -0.9808, -0.2459), (0.3827, -0.9239, 1.0), (-8.742e-08, -1.0, -0.2459), (0.1951, -0.9808, 1.0), (0.1951, -0.9808, -0.2459), (-8.742e-08, -1.0, 1.0), (0.3827, -0.9239, -0.2459), (-0.1951, -0.9808, 1.0), (0.5556, -0.8315, -0.2459), (-0.3827, -0.9239, 1.0), (0.7071, -0.7071, -0.2459), (-0.5556, -0.8315, 1.0), (0.8315, -0.5556, -0.2459), (-0.7071, -0.7071, 1.0), (0.9239, -0.3827, -0.2459), (-0.8315, -0.5556, 1.0), (0.9808, -0.1951, -0.2459), (-0.9239, -0.3827, 1.0), (1.0, -4.371e-08, -0.2459), (-0.9808, -0.1951, 1.0), (0.9808, 0.1951, -0.2459), (-1.0, 1.192e-08, 1.0), (0.9239, 0.3827, -0.2459), (-0.9808, 0.1951, 1.0), (0.8315, 0.5556, -0.2459), (-0.9239, 0.3827, 1.0), (0.7071, 0.7071, -0.2459), (-0.8315, 0.5556, 1.0), (0.5556, 0.8315, -0.2459), (-0.7071, 0.7071, 1.0), (0.3827, 0.9239, -0.2459), (-0.5556, 0.8315, 1.0), (0.1951, 0.9808, -0.2459), (-0.3827, 0.9239, 1.0), (0.0, 1.0, -0.2459), (-0.1951, 0.9808, 1.0), (0.0, 1.0, 0.0), (0.1951, 0.9808, 0.0), (0.3827, 0.9239, 0.0), (0.5556, 0.8315, 0.0), (0.7071, 0.7071, 0.0), (0.8315, 0.5556, 0.0), (0.9239, 0.3827, 0.0), (0.9808, 0.1951, 0.0), (1.0, -4.371e-08, 0.0), (0.9808, -0.1951, 0.0), (0.9239, -0.3827, 0.0), (0.8315, -0.5556, 0.0), (0.7071, -0.7071, 0.0), (0.5556, -0.8315, 0.0), (0.3827, -0.9239, 0.0), (0.1951, -0.9808, 0.0), (-8.742e-08, -1.0, 0.0), (-0.1951, -0.9808, 0.0), (-0.3827, -0.9239, 0.0), (-0.5556, -0.8315, 0.0), (-0.7071, -0.7071, 0.0), (-0.8315, -0.5556, 0.0), (-0.9239, -0.3827, 0.0), (-0.9808, -0.1951, 0.0), (-1.0, 1.192e-08, 0.0), (-0.9808, 0.1951, 0.0), (-0.9239, 0.3827, 0.0), (-0.8315, 0.5556, 0.0), (-0.7071, 0.7071, 0.0), (-0.5556, 0.8315, 0.0), (-0.3827, 0.9239, 0.0), (-0.1951, 0.9808, 0.0)], [], [(64, 1, 3, 65), (65, 3, 5, 66), (66, 5, 7, 67), (67, 7, 9, 68), (68, 9, 11, 69), (69, 11, 13, 70), (70, 13, 15, 71), (71, 15, 17, 72), (72, 17, 19, 73), (73, 19, 21, 74), (74, 21, 23, 75), (75, 23, 25, 76), (76, 25, 27, 77), (77, 27, 29, 78), (78, 29, 31, 79), (79, 31, 33, 80), (80, 33, 35, 81), (81, 35, 37, 82), (82, 37, 39, 83), (83, 39, 41, 84), (84, 41, 43, 85), (85, 43, 45, 86), (86, 45, 47, 87), (87, 47, 49, 88), (88, 49, 51, 89), (89, 51, 53, 90), (90, 53, 55, 91), (91, 55, 57, 92), (92, 57, 59, 93), (93, 59, 61, 94), (3, 1, 63, 61, 59, 57, 55, 53, 51, 49, 47, 45, 43, 41, 39, 37, 35, 33, 31, 29, 27, 25, 23, 21, 19, 17, 15, 13, 11, 9, 7, 5), (94, 61, 63, 95), (95, 63, 1, 64), (0, 95, 64, 62), (2, 94, 95, 0), (4, 93, 94, 2), (6, 92, 93, 4), (8, 91, 92, 6), (10, 90, 91, 8), (12, 89, 90, 10), (14, 88, 89, 12), (16, 87, 88, 14), (18, 86, 87, 16), (20, 85, 86, 18), (22, 84, 85, 20), (24, 83, 84, 22), (26, 82, 83, 24), (28, 81, 82, 26), (30, 80, 81, 28), (32, 79, 80, 30), (34, 78, 79, 32), (36, 77, 78, 34), (38, 76, 77, 36), (40, 75, 76, 38), (42, 74, 75, 40), (44, 73, 74, 42), (46, 72, 73, 44), (48, 71, 72, 46), (50, 70, 71, 48), (52, 69, 70, 50), (54, 68, 69, 52), (56, 67, 68, 54), (58, 66, 67, 56), (60, 65, 66, 58), (62, 64, 65, 60)])
_uv = me_cylinder_003.uv_layers.new(name='UVMap')
_uv.uv.foreach_set('vector', [1.0, 0.75, 1.0, 1.0, 0.9688, 1.0, 0.9688, 0.75, 0.9688, 0.75, 0.9688, 1.0, 0.9375, 1.0, 0.9375, 0.75, 0.9375, 0.75, 0.9375, 1.0, 0.9062, 1.0, 0.9062, 0.75, 0.9062, 0.75, 0.9062, 1.0, 0.875, 1.0, 0.875, 0.75, 0.875, 0.75, 0.875, 1.0, 0.8438, 1.0, 0.8438, 0.75, 0.8438, 0.75, 0.8438, 1.0, 0.8125, 1.0, 0.8125, 0.75, 0.8125, 0.75, 0.8125, 1.0, 0.7812, 1.0, 0.7812, 0.75, 0.7812, 0.75, 0.7812, 1.0, 0.75, 1.0, 0.75, 0.75, 0.75, 0.75, 0.75, 1.0, 0.7188, 1.0, 0.7188, 0.75, 0.7188, 0.75, 0.7188, 1.0, 0.6875, 1.0, 0.6875, 0.75, 0.6875, 0.75, 0.6875, 1.0, 0.6562, 1.0, 0.6562, 0.75, 0.6562, 0.75, 0.6562, 1.0, 0.625, 1.0, 0.625, 0.75, 0.625, 0.75, 0.625, 1.0, 0.5938, 1.0, 0.5938, 0.75, 0.5938, 0.75, 0.5938, 1.0, 0.5625, 1.0, 0.5625, 0.75, 0.5625, 0.75, 0.5625, 1.0, 0.5312, 1.0, 0.5312, 0.75, 0.5312, 0.75, 0.5312, 1.0, 0.5, 1.0, 0.5, 0.75, 0.5, 0.75, 0.5, 1.0, 0.4688, 1.0, 0.4688, 0.75, 0.4688, 0.75, 0.4688, 1.0, 0.4375, 1.0, 0.4375, 0.75, 0.4375, 0.75, 0.4375, 1.0, 0.4062, 1.0, 0.4062, 0.75, 0.4062, 0.75, 0.4062, 1.0, 0.375, 1.0, 0.375, 0.75, 0.375, 0.75, 0.375, 1.0, 0.3438, 1.0, 0.3438, 0.75, 0.3438, 0.75, 0.3438, 1.0, 0.3125, 1.0, 0.3125, 0.75, 0.3125, 0.75, 0.3125, 1.0, 0.2812, 1.0, 0.2812, 0.75, 0.2812, 0.75, 0.2812, 1.0, 0.25, 1.0, 0.25, 0.75, 0.25, 0.75, 0.25, 1.0, 0.2188, 1.0, 0.2188, 0.75, 0.2188, 0.75, 0.2188, 1.0, 0.1875, 1.0, 0.1875, 0.75, 0.1875, 0.75, 0.1875, 1.0, 0.1562, 1.0, 0.1562, 0.75, 0.1562, 0.75, 0.1562, 1.0, 0.125, 1.0, 0.125, 0.75, 0.125, 0.75, 0.125, 1.0, 0.09375, 1.0, 0.09375, 0.75, 0.09375, 0.75, 0.09375, 1.0, 0.0625, 1.0, 0.0625, 0.75, 0.2968, 0.4854, 0.25, 0.49, 0.2032, 0.4854, 0.1582, 0.4717, 0.1167, 0.4496, 0.08029, 0.4197, 0.05045, 0.3833, 0.02827, 0.3418, 0.01461, 0.2968, 0.01, 0.25, 0.01461, 0.2032, 0.02827, 0.1582, 0.05045, 0.1167, 0.08029, 0.08029, 0.1167, 0.05045, 0.1582, 0.02827, 0.2032, 0.01461, 0.25, 0.01, 0.2968, 0.01461, 0.3418, 0.02827, 0.3833, 0.05045, 0.4197, 0.08029, 0.4496, 0.1167, 0.4717, 0.1582, 0.4854, 0.2032, 0.49, 0.25, 0.4854, 0.2968, 0.4717, 0.3418, 0.4496, 0.3833, 0.4197, 0.4197, 0.3833, 0.4496, 0.3418, 0.4717, 0.0625, 0.75, 0.0625, 1.0, 0.03125, 1.0, 0.03125, 0.75, 0.03125, 0.75, 0.03125, 1.0, 0.0, 1.0, 0.0, 0.75, 0.03125, 0.6885, 0.03125, 0.75, 0.0, 0.75, 0.0, 0.6885, 0.0625, 0.6885, 0.0625, 0.75, 0.03125, 0.75, 0.03125, 0.6885, 0.09375, 0.6885, 0.09375, 0.75, 0.0625, 0.75, 0.0625, 0.6885, 0.125, 0.6885, 0.125, 0.75, 0.09375, 0.75, 0.09375, 0.6885, 0.1562, 0.6885, 0.1562, 0.75, 0.125, 0.75, 0.125, 0.6885, 0.1875, 0.6885, 0.1875, 0.75, 0.1562, 0.75, 0.1562, 0.6885, 0.2188, 0.6885, 0.2188, 0.75, 0.1875, 0.75, 0.1875, 0.6885, 0.25, 0.6885, 0.25, 0.75, 0.2188, 0.75, 0.2188, 0.6885, 0.2812, 0.6885, 0.2812, 0.75, 0.25, 0.75, 0.25, 0.6885, 0.3125, 0.6885, 0.3125, 0.75, 0.2812, 0.75, 0.2812, 0.6885, 0.3438, 0.6885, 0.3438, 0.75, 0.3125, 0.75, 0.3125, 0.6885, 0.375, 0.6885, 0.375, 0.75, 0.3438, 0.75, 0.3438, 0.6885, 0.4062, 0.6885, 0.4062, 0.75, 0.375, 0.75, 0.375, 0.6885, 0.4375, 0.6885, 0.4375, 0.75, 0.4062, 0.75, 0.4062, 0.6885, 0.4688, 0.6885, 0.4688, 0.75, 0.4375, 0.75, 0.4375, 0.6885, 0.5, 0.6885, 0.5, 0.75, 0.4688, 0.75, 0.4688, 0.6885, 0.5312, 0.6885, 0.5312, 0.75, 0.5, 0.75, 0.5, 0.6885, 0.5625, 0.6885, 0.5625, 0.75, 0.5312, 0.75, 0.5312, 0.6885, 0.5938, 0.6885, 0.5938, 0.75, 0.5625, 0.75, 0.5625, 0.6885, 0.625, 0.6885, 0.625, 0.75, 0.5938, 0.75, 0.5938, 0.6885, 0.6562, 0.6885, 0.6562, 0.75, 0.625, 0.75, 0.625, 0.6885, 0.6875, 0.6885, 0.6875, 0.75, 0.6562, 0.75, 0.6562, 0.6885, 0.7188, 0.6885, 0.7188, 0.75, 0.6875, 0.75, 0.6875, 0.6885, 0.75, 0.6885, 0.75, 0.75, 0.7188, 0.75, 0.7188, 0.6885, 0.7812, 0.6885, 0.7812, 0.75, 0.75, 0.75, 0.75, 0.6885, 0.8125, 0.6885, 0.8125, 0.75, 0.7812, 0.75, 0.7812, 0.6885, 0.8438, 0.6885, 0.8438, 0.75, 0.8125, 0.75, 0.8125, 0.6885, 0.875, 0.6885, 0.875, 0.75, 0.8438, 0.75, 0.8438, 0.6885, 0.9062, 0.6885, 0.9062, 0.75, 0.875, 0.75, 0.875, 0.6885, 0.9375, 0.6885, 0.9375, 0.75, 0.9062, 0.75, 0.9062, 0.6885, 0.9688, 0.6885, 0.9688, 0.75, 0.9375, 0.75, 0.9375, 0.6885, 1.0, 0.6885, 1.0, 0.75, 0.9688, 0.75, 0.9688, 0.6885])
me_cylinder_003.materials.append(mat_material_002)
me_cylinder_003.use_remesh_fix_poles = True
me_cylinder_003.use_remesh_preserve_attributes = False
me_cylinder_003.update()
me_plane_003 = bpy.data.meshes.new('Plane.003')
me_plane_003.from_pydata([(1.306, 0.9917, 0.082), (0.03302, 0.9917, 0.1586), (1.307, 1.162, 0.1095), (0.03468, 1.162, 0.1861), (1.326, 0.9782, 0.4152), (0.05308, 0.9782, 0.4918), (1.327, 1.149, 0.4427), (0.05473, 1.149, 0.5193), (-0.38, 1.162, 0.2111), (-0.3817, 0.9917, 0.1836), (-0.36, 1.149, 0.5443), (-0.3616, 0.9782, 0.5167), (-0.3686, 1.149, 0.5448), (-0.3702, 0.9782, 0.5173), (-0.3886, 1.162, 0.2116), (-0.3903, 0.9917, 0.1841), (1.388, 0.9917, 0.07707), (1.389, 1.162, 0.1046), (1.408, 0.9782, 0.4102), (1.409, 1.149, 0.4377)], [], [(3, 1, 9, 8), (5, 4, 6, 7), (1, 0, 4, 5), (2, 6, 19, 17), (2, 3, 7, 6), (0, 1, 3, 2), (8, 9, 15, 14), (7, 3, 8, 10), (1, 5, 11, 9), (5, 7, 10, 11), (14, 15, 13, 12), (9, 11, 13, 15), (11, 10, 12, 13), (10, 8, 14, 12), (16, 17, 19, 18), (6, 4, 18, 19), (0, 2, 17, 16), (4, 0, 16, 18)])
_k = {(0, 1): 0.27843, (2, 3): 0.37647, (4, 5): 0.27843, (6, 7): 0.37647, (5, 7): 0.27843, (4, 6): 0.27843, (1, 5): 0.27843, (3, 7): 0.37647, (0, 4): 0.27843, (2, 6): 0.37647, (10, 11): 0.27843, (9, 11): 0.27843, (8, 10): 0.37647, (12, 13): 0.27843, (13, 15): 0.27843, (12, 14): 0.37647, (18, 19): 0.27843, (16, 18): 0.27843, (17, 19): 0.37647}
me_plane_003.attributes.new('crease_edge', 'FLOAT', 'EDGE').data.foreach_set('value', [_k.get((min(e.vertices), max(e.vertices)), 0.0) for e in me_plane_003.edges])
_uv = me_plane_003.uv_layers.new(name='UVMap')
_uv.uv.foreach_set('vector', [0.0, 0.0, 0.0, 0.0, 0.0, 0.0, 0.0, 0.0, 0.493, 1.0, 1.0, 1.0, 1.0, 1.0, 0.493, 1.0, 0.493, 1.0, 1.0, 1.0, 1.0, 1.0, 0.493, 1.0, 0.0, 0.0, 0.0, 0.0, 0.0, 0.0, 0.0, 0.0, 0.0, 0.0, 0.0, 0.0, 0.0, 0.0, 0.0, 0.0, 0.0, 0.0, 0.0, 0.0, 0.0, 0.0, 0.0, 0.0, 0.0, 0.0, 0.0, 0.0, 0.0, 0.0, 0.0, 0.0, 0.0, 0.0, 0.0, 0.0, 0.0, 0.0, 0.0, 0.0, 0.493, 1.0, 0.493, 1.0, 0.493, 1.0, 0.493, 1.0, 0.493, 1.0, 0.493, 1.0, 0.493, 1.0, 0.493, 1.0, 0.0, 0.0, 0.0, 0.0, 0.0, 0.0, 0.0, 0.0, 0.493, 1.0, 0.493, 1.0, 0.493, 1.0, 0.493, 1.0, 0.493, 1.0, 0.493, 1.0, 0.493, 1.0, 0.493, 1.0, 0.0, 0.0, 0.0, 0.0, 0.0, 0.0, 0.0, 0.0, 0.0, 0.0, 0.0, 0.0, 0.0, 0.0, 0.0, 0.0, 1.0, 1.0, 1.0, 1.0, 1.0, 1.0, 1.0, 1.0, 0.0, 0.0, 0.0, 0.0, 0.0, 0.0, 0.0, 0.0, 1.0, 1.0, 1.0, 1.0, 1.0, 1.0, 1.0, 1.0])
me_plane_003.materials.append(mat_material_001)
me_plane_003.use_remesh_fix_poles = True
me_plane_003.use_remesh_preserve_attributes = False
me_plane_003.update()
me_cylinder_004 = bpy.data.meshes.new('Cylinder.004')
me_cylinder_004.from_pydata([(-0.1951, 0.9808, -0.25), (-0.3827, 0.9239, -0.25), (-0.5556, 0.8315, -0.25), (-0.7071, 0.7071, -0.25), (-0.8315, 0.5556, -0.25), (-0.9239, 0.3827, -0.25), (-0.9808, 0.1951, -0.25), (-1.0, 1.192e-08, -0.25), (-0.9808, -0.1951, -0.25), (-0.9239, -0.3827, -0.25), (-0.8315, -0.5556, -0.25), (-0.7071, -0.7071, -0.25), (-0.5556, -0.8315, -0.25), (-0.3827, -0.9239, -0.25), (-0.1951, -0.9808, -0.25), (-8.742e-08, -1.0, -0.25), (0.1951, -0.9808, -0.25), (0.3827, -0.9239, -0.25), (0.5556, -0.8315, -0.25), (0.7071, -0.7071, -0.25), (0.8315, -0.5556, -0.25), (0.9239, -0.3827, -0.25), (0.9808, -0.1951, -0.25), (1.0, -4.371e-08, -0.25), (0.9808, 0.1951, -0.25), (0.9239, 0.3827, -0.25), (0.8315, 0.5556, -0.25), (0.7071, 0.7071, -0.25), (0.5556, 0.8315, -0.25), (0.3827, 0.9239, -0.25), (0.1951, 0.9808, -0.25), (0.0, 1.0, -0.25), (0.0, 1.0, 0.0), (0.1951, 0.9808, 0.0), (0.3827, 0.9239, 0.0), (0.5556, 0.8315, 0.0), (0.7071, 0.7071, 0.0), (0.8315, 0.5556, 0.0), (0.9239, 0.3827, 0.0), (0.9808, 0.1951, 0.0), (1.0, -4.371e-08, 0.0), (0.9808, -0.1951, 0.0), (0.9239, -0.3827, 0.0), (0.8315, -0.5556, 0.0), (0.7071, -0.7071, 0.0), (0.5556, -0.8315, 0.0), (0.3827, -0.9239, 0.0), (0.1951, -0.9808, 0.0), (-8.742e-08, -1.0, 0.0), (-0.1951, -0.9808, 0.0), (-0.3827, -0.9239, 0.0), (-0.5556, -0.8315, 0.0), (-0.7071, -0.7071, 0.0), (-0.8315, -0.5556, 0.0), (-0.9239, -0.3827, 0.0), (-0.9808, -0.1951, 0.0), (-1.0, 1.192e-08, 0.0), (-0.9808, 0.1951, 0.0), (-0.9239, 0.3827, 0.0), (-0.8315, 0.5556, 0.0), (-0.7071, 0.7071, 0.0), (-0.5556, 0.8315, 0.0), (-0.3827, 0.9239, 0.0), (-0.1951, 0.9808, 0.0), (0.0, 1.0, 0.5467), (0.1951, 0.9808, 0.5467), (0.3827, 0.9239, 0.5467), (0.5556, 0.8315, 0.5467), (0.7071, 0.7071, 0.5467), (0.8315, 0.5556, 0.5467), (0.9239, 0.3827, 0.5467), (0.9808, 0.1951, 0.5467), (1.0, -4.371e-08, 0.5467), (0.9808, -0.1951, 0.5467), (0.9239, -0.3827, 0.5467), (0.8315, -0.5556, 0.5467), (0.7071, -0.7071, 0.5467), (0.5556, -0.8315, 0.5467), (0.3827, -0.9239, 0.5467), (0.1951, -0.9808, 0.5467), (-8.742e-08, -1.0, 0.5467), (-0.1951, -0.9808, 0.5467), (-0.3827, -0.9239, 0.5467), (-0.5556, -0.8315, 0.5467), (-0.7071, -0.7071, 0.5467), (-0.8315, -0.5556, 0.5467), (-0.9239, -0.3827, 0.5467), (-0.9808, -0.1951, 0.5467), (-1.0, 1.192e-08, 0.5467), (-0.9808, 0.1951, 0.5467), (-0.9239, 0.3827, 0.5467), (-0.8315, 0.5556, 0.5467), (-0.7071, 0.7071, 0.5467), (-0.5556, 0.8315, 0.5467), (-0.3827, 0.9239, 0.5467), (-0.1951, 0.9808, 0.5467)], [], [(0, 63, 32, 31), (1, 62, 63, 0), (2, 61, 62, 1), (3, 60, 61, 2), (4, 59, 60, 3), (5, 58, 59, 4), (6, 57, 58, 5), (7, 56, 57, 6), (8, 55, 56, 7), (9, 54, 55, 8), (10, 53, 54, 9), (11, 52, 53, 10), (12, 51, 52, 11), (13, 50, 51, 12), (14, 49, 50, 13), (15, 48, 49, 14), (16, 47, 48, 15), (17, 46, 47, 16), (18, 45, 46, 17), (19, 44, 45, 18), (20, 43, 44, 19), (21, 42, 43, 20), (22, 41, 42, 21), (23, 40, 41, 22), (24, 39, 40, 23), (25, 38, 39, 24), (26, 37, 38, 25), (27, 36, 37, 26), (28, 35, 36, 27), (29, 34, 35, 28), (30, 33, 34, 29), (31, 32, 33, 30), (63, 95, 64, 32), (62, 94, 95, 63), (61, 93, 94, 62), (60, 92, 93, 61), (59, 91, 92, 60), (58, 90, 91, 59), (57, 89, 90, 58), (56, 88, 89, 57), (55, 87, 88, 56), (54, 86, 87, 55), (53, 85, 86, 54), (52, 84, 85, 53), (51, 83, 84, 52), (50, 82, 83, 51), (49, 81, 82, 50), (48, 80, 81, 49), (47, 79, 80, 48), (46, 78, 79, 47), (45, 77, 78, 46), (44, 76, 77, 45), (43, 75, 76, 44), (42, 74, 75, 43), (41, 73, 74, 42), (40, 72, 73, 41), (39, 71, 72, 40), (38, 70, 71, 39), (37, 69, 70, 38), (36, 68, 69, 37), (35, 67, 68, 36), (34, 66, 67, 35), (33, 65, 66, 34), (32, 64, 65, 33)])
_uv = me_cylinder_004.uv_layers.new(name='UVMap')
_uv.uv.foreach_set('vector', [0.03125, 0.6875, 0.03125, 0.75, 0.0, 0.75, 0.0, 0.6875, 0.0625, 0.6875, 0.0625, 0.75, 0.03125, 0.75, 0.03125, 0.6875, 0.09375, 0.6875, 0.09375, 0.75, 0.0625, 0.75, 0.0625, 0.6875, 0.125, 0.6875, 0.125, 0.75, 0.09375, 0.75, 0.09375, 0.6875, 0.1562, 0.6875, 0.1562, 0.75, 0.125, 0.75, 0.125, 0.6875, 0.1875, 0.6875, 0.1875, 0.75, 0.1562, 0.75, 0.1562, 0.6875, 0.2188, 0.6875, 0.2188, 0.75, 0.1875, 0.75, 0.1875, 0.6875, 0.25, 0.6875, 0.25, 0.75, 0.2188, 0.75, 0.2188, 0.6875, 0.2812, 0.6875, 0.2812, 0.75, 0.25, 0.75, 0.25, 0.6875, 0.3125, 0.6875, 0.3125, 0.75, 0.2812, 0.75, 0.2812, 0.6875, 0.3438, 0.6875, 0.3438, 0.75, 0.3125, 0.75, 0.3125, 0.6875, 0.375, 0.6875, 0.375, 0.75, 0.3438, 0.75, 0.3438, 0.6875, 0.4062, 0.6875, 0.4062, 0.75, 0.375, 0.75, 0.375, 0.6875, 0.4375, 0.6875, 0.4375, 0.75, 0.4062, 0.75, 0.4062, 0.6875, 0.4688, 0.6875, 0.4688, 0.75, 0.4375, 0.75, 0.4375, 0.6875, 0.5, 0.6875, 0.5, 0.75, 0.4688, 0.75, 0.4688, 0.6875, 0.5312, 0.6875, 0.5312, 0.75, 0.5, 0.75, 0.5, 0.6875, 0.5625, 0.6875, 0.5625, 0.75, 0.5312, 0.75, 0.5312, 0.6875, 0.5938, 0.6875, 0.5938, 0.75, 0.5625, 0.75, 0.5625, 0.6875, 0.625, 0.6875, 0.625, 0.75, 0.5938, 0.75, 0.5938, 0.6875, 0.6562, 0.6875, 0.6562, 0.75, 0.625, 0.75, 0.625, 0.6875, 0.6875, 0.6875, 0.6875, 0.75, 0.6562, 0.75, 0.6562, 0.6875, 0.7188, 0.6875, 0.7188, 0.75, 0.6875, 0.75, 0.6875, 0.6875, 0.75, 0.6875, 0.75, 0.75, 0.7188, 0.75, 0.7188, 0.6875, 0.7812, 0.6875, 0.7812, 0.75, 0.75, 0.75, 0.75, 0.6875, 0.8125, 0.6875, 0.8125, 0.75, 0.7812, 0.75, 0.7812, 0.6875, 0.8438, 0.6875, 0.8438, 0.75, 0.8125, 0.75, 0.8125, 0.6875, 0.875, 0.6875, 0.875, 0.75, 0.8438, 0.75, 0.8438, 0.6875, 0.9062, 0.6875, 0.9062, 0.75, 0.875, 0.75, 0.875, 0.6875, 0.9375, 0.6875, 0.9375, 0.75, 0.9062, 0.75, 0.9062, 0.6875, 0.9688, 0.6875, 0.9688, 0.75, 0.9375, 0.75, 0.9375, 0.6875, 1.0, 0.6875, 1.0, 0.75, 0.9688, 0.75, 0.9688, 0.6875, 0.03125, 0.75, 0.03125, 0.8867, 0.0, 0.8867, 0.0, 0.75, 0.0625, 0.75, 0.0625, 0.8867, 0.03125, 0.8867, 0.03125, 0.75, 0.09375, 0.75, 0.09375, 0.8867, 0.0625, 0.8867, 0.0625, 0.75, 0.125, 0.75, 0.125, 0.8867, 0.09375, 0.8867, 0.09375, 0.75, 0.1562, 0.75, 0.1562, 0.8867, 0.125, 0.8867, 0.125, 0.75, 0.1875, 0.75, 0.1875, 0.8867, 0.1562, 0.8867, 0.1562, 0.75, 0.2188, 0.75, 0.2188, 0.8867, 0.1875, 0.8867, 0.1875, 0.75, 0.25, 0.75, 0.25, 0.8867, 0.2188, 0.8867, 0.2188, 0.75, 0.2812, 0.75, 0.2812, 0.8867, 0.25, 0.8867, 0.25, 0.75, 0.3125, 0.75, 0.3125, 0.8867, 0.2812, 0.8867, 0.2812, 0.75, 0.3438, 0.75, 0.3438, 0.8867, 0.3125, 0.8867, 0.3125, 0.75, 0.375, 0.75, 0.375, 0.8867, 0.3438, 0.8867, 0.3438, 0.75, 0.4062, 0.75, 0.4062, 0.8867, 0.375, 0.8867, 0.375, 0.75, 0.4375, 0.75, 0.4375, 0.8867, 0.4062, 0.8867, 0.4062, 0.75, 0.4688, 0.75, 0.4688, 0.8867, 0.4375, 0.8867, 0.4375, 0.75, 0.5, 0.75, 0.5, 0.8867, 0.4688, 0.8867, 0.4688, 0.75, 0.5312, 0.75, 0.5312, 0.8867, 0.5, 0.8867, 0.5, 0.75, 0.5625, 0.75, 0.5625, 0.8867, 0.5312, 0.8867, 0.5312, 0.75, 0.5938, 0.75, 0.5938, 0.8867, 0.5625, 0.8867, 0.5625, 0.75, 0.625, 0.75, 0.625, 0.8867, 0.5938, 0.8867, 0.5938, 0.75, 0.6562, 0.75, 0.6562, 0.8867, 0.625, 0.8867, 0.625, 0.75, 0.6875, 0.75, 0.6875, 0.8867, 0.6562, 0.8867, 0.6562, 0.75, 0.7188, 0.75, 0.7188, 0.8867, 0.6875, 0.8867, 0.6875, 0.75, 0.75, 0.75, 0.75, 0.8867, 0.7188, 0.8867, 0.7188, 0.75, 0.7812, 0.75, 0.7812, 0.8867, 0.75, 0.8867, 0.75, 0.75, 0.8125, 0.75, 0.8125, 0.8867, 0.7812, 0.8867, 0.7812, 0.75, 0.8438, 0.75, 0.8438, 0.8867, 0.8125, 0.8867, 0.8125, 0.75, 0.875, 0.75, 0.875, 0.8867, 0.8438, 0.8867, 0.8438, 0.75, 0.9062, 0.75, 0.9062, 0.8867, 0.875, 0.8867, 0.875, 0.75, 0.9375, 0.75, 0.9375, 0.8867, 0.9062, 0.8867, 0.9062, 0.75, 0.9688, 0.75, 0.9688, 0.8867, 0.9375, 0.8867, 0.9375, 0.75, 1.0, 0.75, 1.0, 0.8867, 0.9688, 0.8867, 0.9688, 0.75])
me_cylinder_004.materials.append(mat_material_002)
me_cylinder_004.use_remesh_fix_poles = True
me_cylinder_004.use_remesh_preserve_attributes = False
me_cylinder_004.update()
me_cylinder_005 = bpy.data.meshes.new('Cylinder.005')
me_cylinder_005.from_pydata([(-0.1951, 0.9808, -0.2459), (-0.3827, 0.9239, -0.2459), (-0.5556, 0.8315, -0.2459), (-0.7071, 0.7071, -0.2459), (-0.8315, 0.5556, -0.2459), (-0.9239, 0.3827, -0.2459), (-0.9808, 0.1951, -0.2459), (-1.0, 1.192e-08, -0.2459), (-0.9808, -0.1951, -0.2459), (-0.9239, -0.3827, -0.2459), (-0.8315, -0.5556, -0.2459), (-0.7071, -0.7071, -0.2459), (-0.5556, -0.8315, -0.2459), (-0.3827, -0.9239, -0.2459), (-0.1951, -0.9808, -0.2459), (-8.742e-08, -1.0, -0.2459), (0.1951, -0.9808, -0.2459), (0.3827, -0.9239, -0.2459), (0.5556, -0.8315, -0.2459), (0.7071, -0.7071, -0.2459), (0.8315, -0.5556, -0.2459), (0.9239, -0.3827, -0.2459), (0.9808, -0.1951, -0.2459), (1.0, -4.371e-08, -0.2459), (0.9808, 0.1951, -0.2459), (0.9239, 0.3827, -0.2459), (0.8315, 0.5556, -0.2459), (0.7071, 0.7071, -0.2459), (0.5556, 0.8315, -0.2459), (0.3827, 0.9239, -0.2459), (0.1951, 0.9808, -0.2459), (0.0, 1.0, -0.2459), (0.0, 1.0, 0.0), (0.1951, 0.9808, 0.0), (0.3827, 0.9239, 0.0), (0.5556, 0.8315, 0.0), (0.7071, 0.7071, 0.0), (0.8315, 0.5556, 0.0), (0.9239, 0.3827, 0.0), (0.9808, 0.1951, 0.0), (1.0, -4.371e-08, 0.0), (0.9808, -0.1951, 0.0), (0.9239, -0.3827, 0.0), (0.8315, -0.5556, 0.0), (0.7071, -0.7071, 0.0), (0.5556, -0.8315, 0.0), (0.3827, -0.9239, 0.0), (0.1951, -0.9808, 0.0), (-8.742e-08, -1.0, 0.0), (-0.1951, -0.9808, 0.0), (-0.3827, -0.9239, 0.0), (-0.5556, -0.8315, 0.0), (-0.7071, -0.7071, 0.0), (-0.8315, -0.5556, 0.0), (-0.9239, -0.3827, 0.0), (-0.9808, -0.1951, 0.0), (-1.0, 1.192e-08, 0.0), (-0.9808, 0.1951, 0.0), (-0.9239, 0.3827, 0.0), (-0.8315, 0.5556, 0.0), (-0.7071, 0.7071, 0.0), (-0.5556, 0.8315, 0.0), (-0.3827, 0.9239, 0.0), (-0.1951, 0.9808, 0.0), (0.0, 1.0, 0.5524), (0.1951, 0.9808, 0.5524), (0.3827, 0.9239, 0.5524), (0.5556, 0.8315, 0.5524), (0.7071, 0.7071, 0.5524), (0.8315, 0.5556, 0.5524), (0.9239, 0.3827, 0.5524), (0.9808, 0.1951, 0.5524), (1.0, -4.371e-08, 0.5524), (0.9808, -0.1951, 0.5524), (0.9239, -0.3827, 0.5524), (0.8315, -0.5556, 0.5524), (0.7071, -0.7071, 0.5524), (0.5556, -0.8315, 0.5524), (0.3827, -0.9239, 0.5524), (0.1951, -0.9808, 0.5524), (-8.742e-08, -1.0, 0.5524), (-0.1951, -0.9808, 0.5524), (-0.3827, -0.9239, 0.5524), (-0.5556, -0.8315, 0.5524), (-0.7071, -0.7071, 0.5524), (-0.8315, -0.5556, 0.5524), (-0.9239, -0.3827, 0.5524), (-0.9808, -0.1951, 0.5524), (-1.0, 1.192e-08, 0.5524), (-0.9808, 0.1951, 0.5524), (-0.9239, 0.3827, 0.5524), (-0.8315, 0.5556, 0.5524), (-0.7071, 0.7071, 0.5524), (-0.5556, 0.8315, 0.5524), (-0.3827, 0.9239, 0.5524), (-0.1951, 0.9808, 0.5524)], [], [(0, 63, 32, 31), (1, 62, 63, 0), (2, 61, 62, 1), (3, 60, 61, 2), (4, 59, 60, 3), (5, 58, 59, 4), (6, 57, 58, 5), (7, 56, 57, 6), (8, 55, 56, 7), (9, 54, 55, 8), (10, 53, 54, 9), (11, 52, 53, 10), (12, 51, 52, 11), (13, 50, 51, 12), (14, 49, 50, 13), (15, 48, 49, 14), (16, 47, 48, 15), (17, 46, 47, 16), (18, 45, 46, 17), (19, 44, 45, 18), (20, 43, 44, 19), (21, 42, 43, 20), (22, 41, 42, 21), (23, 40, 41, 22), (24, 39, 40, 23), (25, 38, 39, 24), (26, 37, 38, 25), (27, 36, 37, 26), (28, 35, 36, 27), (29, 34, 35, 28), (30, 33, 34, 29), (31, 32, 33, 30), (63, 95, 64, 32), (62, 94, 95, 63), (61, 93, 94, 62), (60, 92, 93, 61), (59, 91, 92, 60), (58, 90, 91, 59), (57, 89, 90, 58), (56, 88, 89, 57), (55, 87, 88, 56), (54, 86, 87, 55), (53, 85, 86, 54), (52, 84, 85, 53), (51, 83, 84, 52), (50, 82, 83, 51), (49, 81, 82, 50), (48, 80, 81, 49), (47, 79, 80, 48), (46, 78, 79, 47), (45, 77, 78, 46), (44, 76, 77, 45), (43, 75, 76, 44), (42, 74, 75, 43), (41, 73, 74, 42), (40, 72, 73, 41), (39, 71, 72, 40), (38, 70, 71, 39), (37, 69, 70, 38), (36, 68, 69, 37), (35, 67, 68, 36), (34, 66, 67, 35), (33, 65, 66, 34), (32, 64, 65, 33)])
_uv = me_cylinder_005.uv_layers.new(name='UVMap')
_uv.uv.foreach_set('vector', [0.03125, 0.6885, 0.03125, 0.75, 0.0, 0.75, 0.0, 0.6885, 0.0625, 0.6885, 0.0625, 0.75, 0.03125, 0.75, 0.03125, 0.6885, 0.09375, 0.6885, 0.09375, 0.75, 0.0625, 0.75, 0.0625, 0.6885, 0.125, 0.6885, 0.125, 0.75, 0.09375, 0.75, 0.09375, 0.6885, 0.1562, 0.6885, 0.1562, 0.75, 0.125, 0.75, 0.125, 0.6885, 0.1875, 0.6885, 0.1875, 0.75, 0.1562, 0.75, 0.1562, 0.6885, 0.2188, 0.6885, 0.2188, 0.75, 0.1875, 0.75, 0.1875, 0.6885, 0.25, 0.6885, 0.25, 0.75, 0.2188, 0.75, 0.2188, 0.6885, 0.2812, 0.6885, 0.2812, 0.75, 0.25, 0.75, 0.25, 0.6885, 0.3125, 0.6885, 0.3125, 0.75, 0.2812, 0.75, 0.2812, 0.6885, 0.3438, 0.6885, 0.3438, 0.75, 0.3125, 0.75, 0.3125, 0.6885, 0.375, 0.6885, 0.375, 0.75, 0.3438, 0.75, 0.3438, 0.6885, 0.4062, 0.6885, 0.4062, 0.75, 0.375, 0.75, 0.375, 0.6885, 0.4375, 0.6885, 0.4375, 0.75, 0.4062, 0.75, 0.4062, 0.6885, 0.4688, 0.6885, 0.4688, 0.75, 0.4375, 0.75, 0.4375, 0.6885, 0.5, 0.6885, 0.5, 0.75, 0.4688, 0.75, 0.4688, 0.6885, 0.5312, 0.6885, 0.5312, 0.75, 0.5, 0.75, 0.5, 0.6885, 0.5625, 0.6885, 0.5625, 0.75, 0.5312, 0.75, 0.5312, 0.6885, 0.5938, 0.6885, 0.5938, 0.75, 0.5625, 0.75, 0.5625, 0.6885, 0.625, 0.6885, 0.625, 0.75, 0.5938, 0.75, 0.5938, 0.6885, 0.6562, 0.6885, 0.6562, 0.75, 0.625, 0.75, 0.625, 0.6885, 0.6875, 0.6885, 0.6875, 0.75, 0.6562, 0.75, 0.6562, 0.6885, 0.7188, 0.6885, 0.7188, 0.75, 0.6875, 0.75, 0.6875, 0.6885, 0.75, 0.6885, 0.75, 0.75, 0.7188, 0.75, 0.7188, 0.6885, 0.7812, 0.6885, 0.7812, 0.75, 0.75, 0.75, 0.75, 0.6885, 0.8125, 0.6885, 0.8125, 0.75, 0.7812, 0.75, 0.7812, 0.6885, 0.8438, 0.6885, 0.8438, 0.75, 0.8125, 0.75, 0.8125, 0.6885, 0.875, 0.6885, 0.875, 0.75, 0.8438, 0.75, 0.8438, 0.6885, 0.9062, 0.6885, 0.9062, 0.75, 0.875, 0.75, 0.875, 0.6885, 0.9375, 0.6885, 0.9375, 0.75, 0.9062, 0.75, 0.9062, 0.6885, 0.9688, 0.6885, 0.9688, 0.75, 0.9375, 0.75, 0.9375, 0.6885, 1.0, 0.6885, 1.0, 0.75, 0.9688, 0.75, 0.9688, 0.6885, 0.03125, 0.75, 0.03125, 0.8881, 0.0, 0.8881, 0.0, 0.75, 0.0625, 0.75, 0.0625, 0.8881, 0.03125, 0.8881, 0.03125, 0.75, 0.09375, 0.75, 0.09375, 0.8881, 0.0625, 0.8881, 0.0625, 0.75, 0.125, 0.75, 0.125, 0.8881, 0.09375, 0.8881, 0.09375, 0.75, 0.1562, 0.75, 0.1562, 0.8881, 0.125, 0.8881, 0.125, 0.75, 0.1875, 0.75, 0.1875, 0.8881, 0.1562, 0.8881, 0.1562, 0.75, 0.2188, 0.75, 0.2188, 0.8881, 0.1875, 0.8881, 0.1875, 0.75, 0.25, 0.75, 0.25, 0.8881, 0.2188, 0.8881, 0.2188, 0.75, 0.2812, 0.75, 0.2812, 0.8881, 0.25, 0.8881, 0.25, 0.75, 0.3125, 0.75, 0.3125, 0.8881, 0.2812, 0.8881, 0.2812, 0.75, 0.3438, 0.75, 0.3438, 0.8881, 0.3125, 0.8881, 0.3125, 0.75, 0.375, 0.75, 0.375, 0.8881, 0.3438, 0.8881, 0.3438, 0.75, 0.4062, 0.75, 0.4062, 0.8881, 0.375, 0.8881, 0.375, 0.75, 0.4375, 0.75, 0.4375, 0.8881, 0.4062, 0.8881, 0.4062, 0.75, 0.4688, 0.75, 0.4688, 0.8881, 0.4375, 0.8881, 0.4375, 0.75, 0.5, 0.75, 0.5, 0.8881, 0.4688, 0.8881, 0.4688, 0.75, 0.5312, 0.75, 0.5312, 0.8881, 0.5, 0.8881, 0.5, 0.75, 0.5625, 0.75, 0.5625, 0.8881, 0.5312, 0.8881, 0.5312, 0.75, 0.5938, 0.75, 0.5938, 0.8881, 0.5625, 0.8881, 0.5625, 0.75, 0.625, 0.75, 0.625, 0.8881, 0.5938, 0.8881, 0.5938, 0.75, 0.6562, 0.75, 0.6562, 0.8881, 0.625, 0.8881, 0.625, 0.75, 0.6875, 0.75, 0.6875, 0.8881, 0.6562, 0.8881, 0.6562, 0.75, 0.7188, 0.75, 0.7188, 0.8881, 0.6875, 0.8881, 0.6875, 0.75, 0.75, 0.75, 0.75, 0.8881, 0.7188, 0.8881, 0.7188, 0.75, 0.7812, 0.75, 0.7812, 0.8881, 0.75, 0.8881, 0.75, 0.75, 0.8125, 0.75, 0.8125, 0.8881, 0.7812, 0.8881, 0.7812, 0.75, 0.8438, 0.75, 0.8438, 0.8881, 0.8125, 0.8881, 0.8125, 0.75, 0.875, 0.75, 0.875, 0.8881, 0.8438, 0.8881, 0.8438, 0.75, 0.9062, 0.75, 0.9062, 0.8881, 0.875, 0.8881, 0.875, 0.75, 0.9375, 0.75, 0.9375, 0.8881, 0.9062, 0.8881, 0.9062, 0.75, 0.9688, 0.75, 0.9688, 0.8881, 0.9375, 0.8881, 0.9375, 0.75, 1.0, 0.75, 1.0, 0.8881, 0.9688, 0.8881, 0.9688, 0.75])
me_cylinder_005.materials.append(mat_material_002)
me_cylinder_005.use_remesh_fix_poles = True
me_cylinder_005.use_remesh_preserve_attributes = False
me_cylinder_005.update()
me_cylinder_009 = bpy.data.meshes.new('Cylinder.009')
me_cylinder_009.from_pydata([(0.0, -13.53, -1.0), (0.0, -13.53, 1.0), (0.1951, -13.55, -1.0), (0.1951, -13.55, 1.0), (0.3827, -13.61, -1.0), (0.3827, -13.61, 1.0), (0.5556, -13.7, -1.0), (0.5556, -13.7, 1.0), (0.7071, -13.83, -1.0), (0.7071, -13.83, 1.0), (0.8315, -13.98, -1.0), (0.8315, -13.98, 1.0), (0.9239, -14.15, -1.0), (0.9239, -14.15, 1.0), (0.9808, -14.34, -1.0), (0.9808, -14.34, 1.0), (1.0, -14.53, -1.0), (1.0, -14.53, 1.0), (0.9808, -14.73, -1.0), (0.9808, -14.73, 1.0), (0.9239, -14.92, -1.0), (0.9239, -14.92, 1.0), (0.8315, -15.09, -1.0), (0.8315, -15.09, 1.0), (0.7071, -15.24, -1.0), (0.7071, -15.24, 1.0), (0.5556, -15.37, -1.0), (0.5556, -15.37, 1.0), (0.3827, -15.46, -1.0), (0.3827, -15.46, 1.0), (0.1951, -15.51, -1.0), (0.1951, -15.51, 1.0), (-8.742e-08, -15.53, -1.0), (-8.742e-08, -15.53, 1.0), (-0.1951, -15.51, -1.0), (-0.1951, -15.51, 1.0), (-0.3827, -15.46, -1.0), (-0.3827, -15.46, 1.0), (-0.5556, -15.37, -1.0), (-0.5556, -15.37, 1.0), (-0.7071, -15.24, -1.0), (-0.7071, -15.24, 1.0), (-0.8315, -15.09, -1.0), (-0.8315, -15.09, 1.0), (-0.9239, -14.92, -1.0), (-0.9239, -14.92, 1.0), (-0.9808, -14.73, -1.0), (-0.9808, -14.73, 1.0), (-1.0, -14.53, -1.0), (-1.0, -14.53, 1.0), (-0.9808, -14.34, -1.0), (-0.9808, -14.34, 1.0), (-0.9239, -14.15, -1.0), (-0.9239, -14.15, 1.0), (-0.8315, -13.98, -1.0), (-0.8315, -13.98, 1.0), (-0.7071, -13.83, -1.0), (-0.7071, -13.83, 1.0), (-0.5556, -13.7, -1.0), (-0.5556, -13.7, 1.0), (-0.3827, -13.61, -1.0), (-0.3827, -13.61, 1.0), (-0.1951, -13.55, -1.0), (-0.1951, -13.55, 1.0)], [], [(0, 1, 3, 2), (2, 3, 5, 4), (4, 5, 7, 6), (6, 7, 9, 8), (8, 9, 11, 10), (10, 11, 13, 12), (12, 13, 15, 14), (14, 15, 17, 16), (16, 17, 19, 18), (18, 19, 21, 20), (20, 21, 23, 22), (22, 23, 25, 24), (24, 25, 27, 26), (26, 27, 29, 28), (28, 29, 31, 30), (30, 31, 33, 32), (32, 33, 35, 34), (34, 35, 37, 36), (36, 37, 39, 38), (38, 39, 41, 40), (40, 41, 43, 42), (42, 43, 45, 44), (44, 45, 47, 46), (46, 47, 49, 48), (48, 49, 51, 50), (50, 51, 53, 52), (52, 53, 55, 54), (54, 55, 57, 56), (56, 57, 59, 58), (58, 59, 61, 60), (3, 1, 63, 61, 59, 57, 55, 53, 51, 49, 47, 45, 43, 41, 39, 37, 35, 33, 31, 29, 27, 25, 23, 21, 19, 17, 15, 13, 11, 9, 7, 5), (60, 61, 63, 62), (62, 63, 1, 0), (0, 2, 4, 6, 8, 10, 12, 14, 16, 18, 20, 22, 24, 26, 28, 30, 32, 34, 36, 38, 40, 42, 44, 46, 48, 50, 52, 54, 56, 58, 60, 62)])
_uv = me_cylinder_009.uv_layers.new(name='UVMap')
_uv.uv.foreach_set('vector', [1.0, 0.5, 1.0, 1.0, 0.9688, 1.0, 0.9688, 0.5, 0.9688, 0.5, 0.9688, 1.0, 0.9375, 1.0, 0.9375, 0.5, 0.9375, 0.5, 0.9375, 1.0, 0.9062, 1.0, 0.9062, 0.5, 0.9062, 0.5, 0.9062, 1.0, 0.875, 1.0, 0.875, 0.5, 0.875, 0.5, 0.875, 1.0, 0.8438, 1.0, 0.8438, 0.5, 0.8438, 0.5, 0.8438, 1.0, 0.8125, 1.0, 0.8125, 0.5, 0.8125, 0.5, 0.8125, 1.0, 0.7812, 1.0, 0.7812, 0.5, 0.7812, 0.5, 0.7812, 1.0, 0.75, 1.0, 0.75, 0.5, 0.75, 0.5, 0.75, 1.0, 0.7188, 1.0, 0.7188, 0.5, 0.7188, 0.5, 0.7188, 1.0, 0.6875, 1.0, 0.6875, 0.5, 0.6875, 0.5, 0.6875, 1.0, 0.6562, 1.0, 0.6562, 0.5, 0.6562, 0.5, 0.6562, 1.0, 0.625, 1.0, 0.625, 0.5, 0.625, 0.5, 0.625, 1.0, 0.5938, 1.0, 0.5938, 0.5, 0.5938, 0.5, 0.5938, 1.0, 0.5625, 1.0, 0.5625, 0.5, 0.5625, 0.5, 0.5625, 1.0, 0.5312, 1.0, 0.5312, 0.5, 0.5312, 0.5, 0.5312, 1.0, 0.5, 1.0, 0.5, 0.5, 0.5, 0.5, 0.5, 1.0, 0.4688, 1.0, 0.4688, 0.5, 0.4688, 0.5, 0.4688, 1.0, 0.4375, 1.0, 0.4375, 0.5, 0.4375, 0.5, 0.4375, 1.0, 0.4062, 1.0, 0.4062, 0.5, 0.4062, 0.5, 0.4062, 1.0, 0.375, 1.0, 0.375, 0.5, 0.375, 0.5, 0.375, 1.0, 0.3438, 1.0, 0.3438, 0.5, 0.3438, 0.5, 0.3438, 1.0, 0.3125, 1.0, 0.3125, 0.5, 0.3125, 0.5, 0.3125, 1.0, 0.2812, 1.0, 0.2812, 0.5, 0.2812, 0.5, 0.2812, 1.0, 0.25, 1.0, 0.25, 0.5, 0.25, 0.5, 0.25, 1.0, 0.2188, 1.0, 0.2188, 0.5, 0.2188, 0.5, 0.2188, 1.0, 0.1875, 1.0, 0.1875, 0.5, 0.1875, 0.5, 0.1875, 1.0, 0.1562, 1.0, 0.1562, 0.5, 0.1562, 0.5, 0.1562, 1.0, 0.125, 1.0, 0.125, 0.5, 0.125, 0.5, 0.125, 1.0, 0.09375, 1.0, 0.09375, 0.5, 0.09375, 0.5, 0.09375, 1.0, 0.0625, 1.0, 0.0625, 0.5, 0.2968, 0.4854, 0.25, 0.49, 0.2032, 0.4854, 0.1582, 0.4717, 0.1167, 0.4496, 0.08029, 0.4197, 0.05045, 0.3833, 0.02827, 0.3418, 0.01461, 0.2968, 0.01, 0.25, 0.01461, 0.2032, 0.02827, 0.1582, 0.05045, 0.1167, 0.08029, 0.08029, 0.1167, 0.05045, 0.1582, 0.02827, 0.2032, 0.01461, 0.25, 0.01, 0.2968, 0.01461, 0.3418, 0.02827, 0.3833, 0.05045, 0.4197, 0.08029, 0.4496, 0.1167, 0.4717, 0.1582, 0.4854, 0.2032, 0.49, 0.25, 0.4854, 0.2968, 0.4717, 0.3418, 0.4496, 0.3833, 0.4197, 0.4197, 0.3833, 0.4496, 0.3418, 0.4717, 0.0625, 0.5, 0.0625, 1.0, 0.03125, 1.0, 0.03125, 0.5, 0.03125, 0.5, 0.03125, 1.0, 0.0, 1.0, 0.0, 0.5, 0.75, 0.49, 0.7968, 0.4854, 0.8418, 0.4717, 0.8833, 0.4496, 0.9197, 0.4197, 0.9496, 0.3833, 0.9717, 0.3418, 0.9854, 0.2968, 0.99, 0.25, 0.9854, 0.2032, 0.9717, 0.1582, 0.9496, 0.1167, 0.9197, 0.08029, 0.8833, 0.05045, 0.8418, 0.02827, 0.7968, 0.01461, 0.75, 0.01, 0.7032, 0.01461, 0.6582, 0.02827, 0.6167, 0.05045, 0.5803, 0.08029, 0.5504, 0.1167, 0.5283, 0.1582, 0.5146, 0.2032, 0.51, 0.25, 0.5146, 0.2968, 0.5283, 0.3418, 0.5504, 0.3833, 0.5803, 0.4197, 0.6167, 0.4496, 0.6582, 0.4717, 0.7032, 0.4854])
me_cylinder_009.use_remesh_fix_poles = True
me_cylinder_009.use_remesh_preserve_attributes = False
me_cylinder_009.update()
me_cylinder_046 = bpy.data.meshes.new('Cylinder.046')
me_cylinder_046.from_pydata([(0.0, 1.0, -1.0), (0.0, 1.0, 1.0), (0.1951, 0.9808, -1.0), (0.1951, 0.9808, 1.0), (0.3827, 0.9239, -1.0), (0.3827, 0.9239, 1.0), (0.5556, 0.8315, -1.0), (0.5556, 0.8315, 1.0), (0.7071, 0.7071, -1.0), (0.7071, 0.7071, 1.0), (0.8315, 0.5556, -1.0), (0.8315, 0.5556, 1.0), (0.9239, 0.3827, -1.0), (0.9239, 0.3827, 1.0), (0.9808, 0.1951, -1.0), (0.9808, 0.1951, 1.0), (1.0, -4.371e-08, -1.0), (1.0, -4.371e-08, 1.0), (0.9808, -0.1951, -1.0), (0.9808, -0.1951, 1.0), (0.9239, -0.3827, -1.0), (0.9239, -0.3827, 1.0), (0.8315, -0.5556, -1.0), (0.8315, -0.5556, 1.0), (0.7071, -0.7071, -1.0), (0.7071, -0.7071, 1.0), (0.5556, -0.8315, -1.0), (0.5556, -0.8315, 1.0), (0.3827, -0.9239, -1.0), (0.3827, -0.9239, 1.0), (0.1951, -0.9808, -1.0), (0.1951, -0.9808, 1.0), (-8.742e-08, -1.0, -1.0), (-8.742e-08, -1.0, 1.0), (-0.1951, -0.9808, -1.0), (-0.1951, -0.9808, 1.0), (-0.3827, -0.9239, -1.0), (-0.3827, -0.9239, 1.0), (-0.5556, -0.8315, -1.0), (-0.5556, -0.8315, 1.0), (-0.7071, -0.7071, -1.0), (-0.7071, -0.7071, 1.0), (-0.8315, -0.5556, -1.0), (-0.8315, -0.5556, 1.0), (-0.9239, -0.3827, -1.0), (-0.9239, -0.3827, 1.0), (-0.9808, -0.1951, -1.0), (-0.9808, -0.1951, 1.0), (-1.0, 1.192e-08, -1.0), (-1.0, 1.192e-08, 1.0), (-0.9808, 0.1951, -1.0), (-0.9808, 0.1951, 1.0), (-0.9239, 0.3827, -1.0), (-0.9239, 0.3827, 1.0), (-0.8315, 0.5556, -1.0), (-0.8315, 0.5556, 1.0), (-0.7071, 0.7071, -1.0), (-0.7071, 0.7071, 1.0), (-0.5556, 0.8315, -1.0), (-0.5556, 0.8315, 1.0), (-0.3827, 0.9239, -1.0), (-0.3827, 0.9239, 1.0), (-0.1951, 0.9808, -1.0), (-0.1951, 0.9808, 1.0)], [], [(0, 1, 3, 2), (2, 3, 5, 4), (4, 5, 7, 6), (6, 7, 9, 8), (8, 9, 11, 10), (10, 11, 13, 12), (12, 13, 15, 14), (14, 15, 17, 16), (16, 17, 19, 18), (18, 19, 21, 20), (20, 21, 23, 22), (22, 23, 25, 24), (24, 25, 27, 26), (26, 27, 29, 28), (28, 29, 31, 30), (30, 31, 33, 32), (32, 33, 35, 34), (34, 35, 37, 36), (36, 37, 39, 38), (38, 39, 41, 40), (40, 41, 43, 42), (42, 43, 45, 44), (44, 45, 47, 46), (46, 47, 49, 48), (48, 49, 51, 50), (50, 51, 53, 52), (52, 53, 55, 54), (54, 55, 57, 56), (56, 57, 59, 58), (58, 59, 61, 60), (3, 1, 63, 61, 59, 57, 55, 53, 51, 49, 47, 45, 43, 41, 39, 37, 35, 33, 31, 29, 27, 25, 23, 21, 19, 17, 15, 13, 11, 9, 7, 5), (60, 61, 63, 62), (62, 63, 1, 0), (0, 2, 4, 6, 8, 10, 12, 14, 16, 18, 20, 22, 24, 26, 28, 30, 32, 34, 36, 38, 40, 42, 44, 46, 48, 50, 52, 54, 56, 58, 60, 62)])
_uv = me_cylinder_046.uv_layers.new(name='UVMap')
_uv.uv.foreach_set('vector', [1.0, 0.5, 1.0, 1.0, 0.9688, 1.0, 0.9688, 0.5, 0.9688, 0.5, 0.9688, 1.0, 0.9375, 1.0, 0.9375, 0.5, 0.9375, 0.5, 0.9375, 1.0, 0.9062, 1.0, 0.9062, 0.5, 0.9062, 0.5, 0.9062, 1.0, 0.875, 1.0, 0.875, 0.5, 0.875, 0.5, 0.875, 1.0, 0.8438, 1.0, 0.8438, 0.5, 0.8438, 0.5, 0.8438, 1.0, 0.8125, 1.0, 0.8125, 0.5, 0.8125, 0.5, 0.8125, 1.0, 0.7812, 1.0, 0.7812, 0.5, 0.7812, 0.5, 0.7812, 1.0, 0.75, 1.0, 0.75, 0.5, 0.75, 0.5, 0.75, 1.0, 0.7188, 1.0, 0.7188, 0.5, 0.7188, 0.5, 0.7188, 1.0, 0.6875, 1.0, 0.6875, 0.5, 0.6875, 0.5, 0.6875, 1.0, 0.6562, 1.0, 0.6562, 0.5, 0.6562, 0.5, 0.6562, 1.0, 0.625, 1.0, 0.625, 0.5, 0.625, 0.5, 0.625, 1.0, 0.5938, 1.0, 0.5938, 0.5, 0.5938, 0.5, 0.5938, 1.0, 0.5625, 1.0, 0.5625, 0.5, 0.5625, 0.5, 0.5625, 1.0, 0.5312, 1.0, 0.5312, 0.5, 0.5312, 0.5, 0.5312, 1.0, 0.5, 1.0, 0.5, 0.5, 0.5, 0.5, 0.5, 1.0, 0.4688, 1.0, 0.4688, 0.5, 0.4688, 0.5, 0.4688, 1.0, 0.4375, 1.0, 0.4375, 0.5, 0.4375, 0.5, 0.4375, 1.0, 0.4062, 1.0, 0.4062, 0.5, 0.4062, 0.5, 0.4062, 1.0, 0.375, 1.0, 0.375, 0.5, 0.375, 0.5, 0.375, 1.0, 0.3438, 1.0, 0.3438, 0.5, 0.3438, 0.5, 0.3438, 1.0, 0.3125, 1.0, 0.3125, 0.5, 0.3125, 0.5, 0.3125, 1.0, 0.2812, 1.0, 0.2812, 0.5, 0.2812, 0.5, 0.2812, 1.0, 0.25, 1.0, 0.25, 0.5, 0.25, 0.5, 0.25, 1.0, 0.2188, 1.0, 0.2188, 0.5, 0.2188, 0.5, 0.2188, 1.0, 0.1875, 1.0, 0.1875, 0.5, 0.1875, 0.5, 0.1875, 1.0, 0.1562, 1.0, 0.1562, 0.5, 0.1562, 0.5, 0.1562, 1.0, 0.125, 1.0, 0.125, 0.5, 0.125, 0.5, 0.125, 1.0, 0.09375, 1.0, 0.09375, 0.5, 0.09375, 0.5, 0.09375, 1.0, 0.0625, 1.0, 0.0625, 0.5, 0.2968, 0.4854, 0.25, 0.49, 0.2032, 0.4854, 0.1582, 0.4717, 0.1167, 0.4496, 0.08029, 0.4197, 0.05045, 0.3833, 0.02827, 0.3418, 0.01461, 0.2968, 0.01, 0.25, 0.01461, 0.2032, 0.02827, 0.1582, 0.05045, 0.1167, 0.08029, 0.08029, 0.1167, 0.05045, 0.1582, 0.02827, 0.2032, 0.01461, 0.25, 0.01, 0.2968, 0.01461, 0.3418, 0.02827, 0.3833, 0.05045, 0.4197, 0.08029, 0.4496, 0.1167, 0.4717, 0.1582, 0.4854, 0.2032, 0.49, 0.25, 0.4854, 0.2968, 0.4717, 0.3418, 0.4496, 0.3833, 0.4197, 0.4197, 0.3833, 0.4496, 0.3418, 0.4717, 0.0625, 0.5, 0.0625, 1.0, 0.03125, 1.0, 0.03125, 0.5, 0.03125, 0.5, 0.03125, 1.0, 0.0, 1.0, 0.0, 0.5, 0.75, 0.49, 0.7968, 0.4854, 0.8418, 0.4717, 0.8833, 0.4496, 0.9197, 0.4197, 0.9496, 0.3833, 0.9717, 0.3418, 0.9854, 0.2968, 0.99, 0.25, 0.9854, 0.2032, 0.9717, 0.1582, 0.9496, 0.1167, 0.9197, 0.08029, 0.8833, 0.05045, 0.8418, 0.02827, 0.7968, 0.01461, 0.75, 0.01, 0.7032, 0.01461, 0.6582, 0.02827, 0.6167, 0.05045, 0.5803, 0.08029, 0.5504, 0.1167, 0.5283, 0.1582, 0.5146, 0.2032, 0.51, 0.25, 0.5146, 0.2968, 0.5283, 0.3418, 0.5504, 0.3833, 0.5803, 0.4197, 0.6167, 0.4496, 0.6582, 0.4717, 0.7032, 0.4854])
me_cylinder_046.use_remesh_fix_poles = True
me_cylinder_046.use_remesh_preserve_attributes = False
me_cylinder_046.update()
me_cylinder_061 = bpy.data.meshes.new('Cylinder.061')
me_cylinder_061.from_pydata([(0.0, 1.0, -1.0), (0.0, 1.0, 1.0), (0.1951, 0.9808, -1.0), (0.1951, 0.9808, 1.0), (0.3827, 0.9239, -1.0), (0.3827, 0.9239, 1.0), (0.5556, 0.8315, -1.0), (0.5556, 0.8315, 1.0), (0.7071, 0.7071, -1.0), (0.7071, 0.7071, 1.0), (0.8315, 0.5556, -1.0), (0.8315, 0.5556, 1.0), (0.9239, 0.3827, -1.0), (0.9239, 0.3827, 1.0), (0.9808, 0.1951, -1.0), (0.9808, 0.1951, 1.0), (1.0, -4.371e-08, -1.0), (1.0, -4.371e-08, 1.0), (0.9808, -0.1951, -1.0), (0.9808, -0.1951, 1.0), (0.9239, -0.3827, -1.0), (0.9239, -0.3827, 1.0), (0.8315, -0.5556, -1.0), (0.8315, -0.5556, 1.0), (0.7071, -0.7071, -1.0), (0.7071, -0.7071, 1.0), (0.5556, -0.8315, -1.0), (0.5556, -0.8315, 1.0), (0.3827, -0.9239, -1.0), (0.3827, -0.9239, 1.0), (0.1951, -0.9808, -1.0), (0.1951, -0.9808, 1.0), (-8.742e-08, -1.0, -1.0), (-8.742e-08, -1.0, 1.0), (-0.1951, -0.9808, -1.0), (-0.1951, -0.9808, 1.0), (-0.3827, -0.9239, -1.0), (-0.3827, -0.9239, 1.0), (-0.5556, -0.8315, -1.0), (-0.5556, -0.8315, 1.0), (-0.7071, -0.7071, -1.0), (-0.7071, -0.7071, 1.0), (-0.8315, -0.5556, -1.0), (-0.8315, -0.5556, 1.0), (-0.9239, -0.3827, -1.0), (-0.9239, -0.3827, 1.0), (-0.9808, -0.1951, -1.0), (-0.9808, -0.1951, 1.0), (-1.0, 1.192e-08, -1.0), (-1.0, 1.192e-08, 1.0), (-0.9808, 0.1951, -1.0), (-0.9808, 0.1951, 1.0), (-0.9239, 0.3827, -1.0), (-0.9239, 0.3827, 1.0), (-0.8315, 0.5556, -1.0), (-0.8315, 0.5556, 1.0), (-0.7071, 0.7071, -1.0), (-0.7071, 0.7071, 1.0), (-0.5556, 0.8315, -1.0), (-0.5556, 0.8315, 1.0), (-0.3827, 0.9239, -1.0), (-0.3827, 0.9239, 1.0), (-0.1951, 0.9808, -1.0), (-0.1951, 0.9808, 1.0)], [], [(0, 1, 3, 2), (2, 3, 5, 4), (4, 5, 7, 6), (6, 7, 9, 8), (8, 9, 11, 10), (10, 11, 13, 12), (12, 13, 15, 14), (14, 15, 17, 16), (16, 17, 19, 18), (18, 19, 21, 20), (20, 21, 23, 22), (22, 23, 25, 24), (24, 25, 27, 26), (26, 27, 29, 28), (28, 29, 31, 30), (30, 31, 33, 32), (32, 33, 35, 34), (34, 35, 37, 36), (36, 37, 39, 38), (38, 39, 41, 40), (40, 41, 43, 42), (42, 43, 45, 44), (44, 45, 47, 46), (46, 47, 49, 48), (48, 49, 51, 50), (50, 51, 53, 52), (52, 53, 55, 54), (54, 55, 57, 56), (56, 57, 59, 58), (58, 59, 61, 60), (3, 1, 63, 61, 59, 57, 55, 53, 51, 49, 47, 45, 43, 41, 39, 37, 35, 33, 31, 29, 27, 25, 23, 21, 19, 17, 15, 13, 11, 9, 7, 5), (60, 61, 63, 62), (62, 63, 1, 0), (0, 2, 4, 6, 8, 10, 12, 14, 16, 18, 20, 22, 24, 26, 28, 30, 32, 34, 36, 38, 40, 42, 44, 46, 48, 50, 52, 54, 56, 58, 60, 62)])
_uv = me_cylinder_061.uv_layers.new(name='UVMap')
_uv.uv.foreach_set('vector', [1.0, 0.5, 1.0, 1.0, 0.9688, 1.0, 0.9688, 0.5, 0.9688, 0.5, 0.9688, 1.0, 0.9375, 1.0, 0.9375, 0.5, 0.9375, 0.5, 0.9375, 1.0, 0.9062, 1.0, 0.9062, 0.5, 0.9062, 0.5, 0.9062, 1.0, 0.875, 1.0, 0.875, 0.5, 0.875, 0.5, 0.875, 1.0, 0.8438, 1.0, 0.8438, 0.5, 0.8438, 0.5, 0.8438, 1.0, 0.8125, 1.0, 0.8125, 0.5, 0.8125, 0.5, 0.8125, 1.0, 0.7812, 1.0, 0.7812, 0.5, 0.7812, 0.5, 0.7812, 1.0, 0.75, 1.0, 0.75, 0.5, 0.75, 0.5, 0.75, 1.0, 0.7188, 1.0, 0.7188, 0.5, 0.7188, 0.5, 0.7188, 1.0, 0.6875, 1.0, 0.6875, 0.5, 0.6875, 0.5, 0.6875, 1.0, 0.6562, 1.0, 0.6562, 0.5, 0.6562, 0.5, 0.6562, 1.0, 0.625, 1.0, 0.625, 0.5, 0.625, 0.5, 0.625, 1.0, 0.5938, 1.0, 0.5938, 0.5, 0.5938, 0.5, 0.5938, 1.0, 0.5625, 1.0, 0.5625, 0.5, 0.5625, 0.5, 0.5625, 1.0, 0.5312, 1.0, 0.5312, 0.5, 0.5312, 0.5, 0.5312, 1.0, 0.5, 1.0, 0.5, 0.5, 0.5, 0.5, 0.5, 1.0, 0.4688, 1.0, 0.4688, 0.5, 0.4688, 0.5, 0.4688, 1.0, 0.4375, 1.0, 0.4375, 0.5, 0.4375, 0.5, 0.4375, 1.0, 0.4062, 1.0, 0.4062, 0.5, 0.4062, 0.5, 0.4062, 1.0, 0.375, 1.0, 0.375, 0.5, 0.375, 0.5, 0.375, 1.0, 0.3438, 1.0, 0.3438, 0.5, 0.3438, 0.5, 0.3438, 1.0, 0.3125, 1.0, 0.3125, 0.5, 0.3125, 0.5, 0.3125, 1.0, 0.2812, 1.0, 0.2812, 0.5, 0.2812, 0.5, 0.2812, 1.0, 0.25, 1.0, 0.25, 0.5, 0.25, 0.5, 0.25, 1.0, 0.2188, 1.0, 0.2188, 0.5, 0.2188, 0.5, 0.2188, 1.0, 0.1875, 1.0, 0.1875, 0.5, 0.1875, 0.5, 0.1875, 1.0, 0.1562, 1.0, 0.1562, 0.5, 0.1562, 0.5, 0.1562, 1.0, 0.125, 1.0, 0.125, 0.5, 0.125, 0.5, 0.125, 1.0, 0.09375, 1.0, 0.09375, 0.5, 0.09375, 0.5, 0.09375, 1.0, 0.0625, 1.0, 0.0625, 0.5, 0.2968, 0.4854, 0.25, 0.49, 0.2032, 0.4854, 0.1582, 0.4717, 0.1167, 0.4496, 0.08029, 0.4197, 0.05045, 0.3833, 0.02827, 0.3418, 0.01461, 0.2968, 0.01, 0.25, 0.01461, 0.2032, 0.02827, 0.1582, 0.05045, 0.1167, 0.08029, 0.08029, 0.1167, 0.05045, 0.1582, 0.02827, 0.2032, 0.01461, 0.25, 0.01, 0.2968, 0.01461, 0.3418, 0.02827, 0.3833, 0.05045, 0.4197, 0.08029, 0.4496, 0.1167, 0.4717, 0.1582, 0.4854, 0.2032, 0.49, 0.25, 0.4854, 0.2968, 0.4717, 0.3418, 0.4496, 0.3833, 0.4197, 0.4197, 0.3833, 0.4496, 0.3418, 0.4717, 0.0625, 0.5, 0.0625, 1.0, 0.03125, 1.0, 0.03125, 0.5, 0.03125, 0.5, 0.03125, 1.0, 0.0, 1.0, 0.0, 0.5, 0.75, 0.49, 0.7968, 0.4854, 0.8418, 0.4717, 0.8833, 0.4496, 0.9197, 0.4197, 0.9496, 0.3833, 0.9717, 0.3418, 0.9854, 0.2968, 0.99, 0.25, 0.9854, 0.2032, 0.9717, 0.1582, 0.9496, 0.1167, 0.9197, 0.08029, 0.8833, 0.05045, 0.8418, 0.02827, 0.7968, 0.01461, 0.75, 0.01, 0.7032, 0.01461, 0.6582, 0.02827, 0.6167, 0.05045, 0.5803, 0.08029, 0.5504, 0.1167, 0.5283, 0.1582, 0.5146, 0.2032, 0.51, 0.25, 0.5146, 0.2968, 0.5283, 0.3418, 0.5504, 0.3833, 0.5803, 0.4197, 0.6167, 0.4496, 0.6582, 0.4717, 0.7032, 0.4854])
me_cylinder_061.use_remesh_fix_poles = True
me_cylinder_061.use_remesh_preserve_attributes = False
me_cylinder_061.update()
me_cylinder_062 = bpy.data.meshes.new('Cylinder.062')
me_cylinder_062.from_pydata([(0.0, 1.0, -1.0), (0.0, 1.0, 1.0), (0.1951, 0.9808, -1.0), (0.1951, 0.9808, 1.0), (0.3827, 0.9239, -1.0), (0.3827, 0.9239, 1.0), (0.5556, 0.8315, -1.0), (0.5556, 0.8315, 1.0), (0.7071, 0.7071, -1.0), (0.7071, 0.7071, 1.0), (0.8315, 0.5556, -1.0), (0.8315, 0.5556, 1.0), (0.9239, 0.3827, -1.0), (0.9239, 0.3827, 1.0), (0.9808, 0.1951, -1.0), (0.9808, 0.1951, 1.0), (1.0, -4.371e-08, -1.0), (1.0, -4.371e-08, 1.0), (0.9808, -0.1951, -1.0), (0.9808, -0.1951, 1.0), (0.9239, -0.3827, -1.0), (0.9239, -0.3827, 1.0), (0.8315, -0.5556, -1.0), (0.8315, -0.5556, 1.0), (0.7071, -0.7071, -1.0), (0.7071, -0.7071, 1.0), (0.5556, -0.8315, -1.0), (0.5556, -0.8315, 1.0), (0.3827, -0.9239, -1.0), (0.3827, -0.9239, 1.0), (0.1951, -0.9808, -1.0), (0.1951, -0.9808, 1.0), (-8.742e-08, -1.0, -1.0), (-8.742e-08, -1.0, 1.0), (-0.1951, -0.9808, -1.0), (-0.1951, -0.9808, 1.0), (-0.3827, -0.9239, -1.0), (-0.3827, -0.9239, 1.0), (-0.5556, -0.8315, -1.0), (-0.5556, -0.8315, 1.0), (-0.7071, -0.7071, -1.0), (-0.7071, -0.7071, 1.0), (-0.8315, -0.5556, -1.0), (-0.8315, -0.5556, 1.0), (-0.9239, -0.3827, -1.0), (-0.9239, -0.3827, 1.0), (-0.9808, -0.1951, -1.0), (-0.9808, -0.1951, 1.0), (-1.0, 1.192e-08, -1.0), (-1.0, 1.192e-08, 1.0), (-0.9808, 0.1951, -1.0), (-0.9808, 0.1951, 1.0), (-0.9239, 0.3827, -1.0), (-0.9239, 0.3827, 1.0), (-0.8315, 0.5556, -1.0), (-0.8315, 0.5556, 1.0), (-0.7071, 0.7071, -1.0), (-0.7071, 0.7071, 1.0), (-0.5556, 0.8315, -1.0), (-0.5556, 0.8315, 1.0), (-0.3827, 0.9239, -1.0), (-0.3827, 0.9239, 1.0), (-0.1951, 0.9808, -1.0), (-0.1951, 0.9808, 1.0)], [], [(0, 1, 3, 2), (2, 3, 5, 4), (4, 5, 7, 6), (6, 7, 9, 8), (8, 9, 11, 10), (10, 11, 13, 12), (12, 13, 15, 14), (14, 15, 17, 16), (16, 17, 19, 18), (18, 19, 21, 20), (20, 21, 23, 22), (22, 23, 25, 24), (24, 25, 27, 26), (26, 27, 29, 28), (28, 29, 31, 30), (30, 31, 33, 32), (32, 33, 35, 34), (34, 35, 37, 36), (36, 37, 39, 38), (38, 39, 41, 40), (40, 41, 43, 42), (42, 43, 45, 44), (44, 45, 47, 46), (46, 47, 49, 48), (48, 49, 51, 50), (50, 51, 53, 52), (52, 53, 55, 54), (54, 55, 57, 56), (56, 57, 59, 58), (58, 59, 61, 60), (3, 1, 63, 61, 59, 57, 55, 53, 51, 49, 47, 45, 43, 41, 39, 37, 35, 33, 31, 29, 27, 25, 23, 21, 19, 17, 15, 13, 11, 9, 7, 5), (60, 61, 63, 62), (62, 63, 1, 0), (0, 2, 4, 6, 8, 10, 12, 14, 16, 18, 20, 22, 24, 26, 28, 30, 32, 34, 36, 38, 40, 42, 44, 46, 48, 50, 52, 54, 56, 58, 60, 62)])
_uv = me_cylinder_062.uv_layers.new(name='UVMap')
_uv.uv.foreach_set('vector', [1.0, 0.5, 1.0, 1.0, 0.9688, 1.0, 0.9688, 0.5, 0.9688, 0.5, 0.9688, 1.0, 0.9375, 1.0, 0.9375, 0.5, 0.9375, 0.5, 0.9375, 1.0, 0.9062, 1.0, 0.9062, 0.5, 0.9062, 0.5, 0.9062, 1.0, 0.875, 1.0, 0.875, 0.5, 0.875, 0.5, 0.875, 1.0, 0.8438, 1.0, 0.8438, 0.5, 0.8438, 0.5, 0.8438, 1.0, 0.8125, 1.0, 0.8125, 0.5, 0.8125, 0.5, 0.8125, 1.0, 0.7812, 1.0, 0.7812, 0.5, 0.7812, 0.5, 0.7812, 1.0, 0.75, 1.0, 0.75, 0.5, 0.75, 0.5, 0.75, 1.0, 0.7188, 1.0, 0.7188, 0.5, 0.7188, 0.5, 0.7188, 1.0, 0.6875, 1.0, 0.6875, 0.5, 0.6875, 0.5, 0.6875, 1.0, 0.6562, 1.0, 0.6562, 0.5, 0.6562, 0.5, 0.6562, 1.0, 0.625, 1.0, 0.625, 0.5, 0.625, 0.5, 0.625, 1.0, 0.5938, 1.0, 0.5938, 0.5, 0.5938, 0.5, 0.5938, 1.0, 0.5625, 1.0, 0.5625, 0.5, 0.5625, 0.5, 0.5625, 1.0, 0.5312, 1.0, 0.5312, 0.5, 0.5312, 0.5, 0.5312, 1.0, 0.5, 1.0, 0.5, 0.5, 0.5, 0.5, 0.5, 1.0, 0.4688, 1.0, 0.4688, 0.5, 0.4688, 0.5, 0.4688, 1.0, 0.4375, 1.0, 0.4375, 0.5, 0.4375, 0.5, 0.4375, 1.0, 0.4062, 1.0, 0.4062, 0.5, 0.4062, 0.5, 0.4062, 1.0, 0.375, 1.0, 0.375, 0.5, 0.375, 0.5, 0.375, 1.0, 0.3438, 1.0, 0.3438, 0.5, 0.3438, 0.5, 0.3438, 1.0, 0.3125, 1.0, 0.3125, 0.5, 0.3125, 0.5, 0.3125, 1.0, 0.2812, 1.0, 0.2812, 0.5, 0.2812, 0.5, 0.2812, 1.0, 0.25, 1.0, 0.25, 0.5, 0.25, 0.5, 0.25, 1.0, 0.2188, 1.0, 0.2188, 0.5, 0.2188, 0.5, 0.2188, 1.0, 0.1875, 1.0, 0.1875, 0.5, 0.1875, 0.5, 0.1875, 1.0, 0.1562, 1.0, 0.1562, 0.5, 0.1562, 0.5, 0.1562, 1.0, 0.125, 1.0, 0.125, 0.5, 0.125, 0.5, 0.125, 1.0, 0.09375, 1.0, 0.09375, 0.5, 0.09375, 0.5, 0.09375, 1.0, 0.0625, 1.0, 0.0625, 0.5, 0.2968, 0.4854, 0.25, 0.49, 0.2032, 0.4854, 0.1582, 0.4717, 0.1167, 0.4496, 0.08029, 0.4197, 0.05045, 0.3833, 0.02827, 0.3418, 0.01461, 0.2968, 0.01, 0.25, 0.01461, 0.2032, 0.02827, 0.1582, 0.05045, 0.1167, 0.08029, 0.08029, 0.1167, 0.05045, 0.1582, 0.02827, 0.2032, 0.01461, 0.25, 0.01, 0.2968, 0.01461, 0.3418, 0.02827, 0.3833, 0.05045, 0.4197, 0.08029, 0.4496, 0.1167, 0.4717, 0.1582, 0.4854, 0.2032, 0.49, 0.25, 0.4854, 0.2968, 0.4717, 0.3418, 0.4496, 0.3833, 0.4197, 0.4197, 0.3833, 0.4496, 0.3418, 0.4717, 0.0625, 0.5, 0.0625, 1.0, 0.03125, 1.0, 0.03125, 0.5, 0.03125, 0.5, 0.03125, 1.0, 0.0, 1.0, 0.0, 0.5, 0.75, 0.49, 0.7968, 0.4854, 0.8418, 0.4717, 0.8833, 0.4496, 0.9197, 0.4197, 0.9496, 0.3833, 0.9717, 0.3418, 0.9854, 0.2968, 0.99, 0.25, 0.9854, 0.2032, 0.9717, 0.1582, 0.9496, 0.1167, 0.9197, 0.08029, 0.8833, 0.05045, 0.8418, 0.02827, 0.7968, 0.01461, 0.75, 0.01, 0.7032, 0.01461, 0.6582, 0.02827, 0.6167, 0.05045, 0.5803, 0.08029, 0.5504, 0.1167, 0.5283, 0.1582, 0.5146, 0.2032, 0.51, 0.25, 0.5146, 0.2968, 0.5283, 0.3418, 0.5504, 0.3833, 0.5803, 0.4197, 0.6167, 0.4496, 0.6582, 0.4717, 0.7032, 0.4854])
me_cylinder_062.use_remesh_fix_poles = True
me_cylinder_062.use_remesh_preserve_attributes = False
me_cylinder_062.update()

# ---- objects
ob_camera = bpy.data.objects.new('Camera', cam_camera)
ob_plane_003 = bpy.data.objects.new('Plane.003', me_plane)
ob_spot = bpy.data.objects.new('Spot', light_spot_001)
ob_cube = bpy.data.objects.new('Cube', me_cube_002)
ob_plane = bpy.data.objects.new('Plane', me_plane_001)
ob_cube_001 = bpy.data.objects.new('Cube.001', me_cube)
ob_cylinder = bpy.data.objects.new('Cylinder', me_cylinder_001)
ob_plane_001 = bpy.data.objects.new('Plane.001', me_plane_002)
ob_cylinder_002 = bpy.data.objects.new('Cylinder.002', me_cylinder_003)
ob_plane_002 = bpy.data.objects.new('Plane.002', me_plane_003)
ob_cylinder_003 = bpy.data.objects.new('Cylinder.003', me_cylinder_004)
ob_cylinder_004 = bpy.data.objects.new('Cylinder.004', me_cylinder_005)
ob_cylinder_008 = bpy.data.objects.new('Cylinder.008', me_cylinder_009)
ob_cylinder_045 = bpy.data.objects.new('Cylinder.045', me_cylinder_046)
ob_cylinder_001 = bpy.data.objects.new('Cylinder.001', me_cylinder_061)
ob_cylinder_005 = bpy.data.objects.new('Cylinder.005', me_cylinder_062)

# ---- transforms, parenting, visibility, modifiers, constraints
ob_camera.location = (30.43, 25.3, 27.34)
ob_camera.rotation_euler = (1.036, 0.01983, 2.193)
ob_plane_003.location = (-1.563, -0.2412, 0.07968)
ob_plane_003.scale = (291.1, 291.1, 1.0)
ob_spot.location = (-0.3604, -0.2412, 22.74)
ob_spot.scale = (1.0, 1.0, 2.453)
ob_cube.location = (0.0, 0.0, 4.072)
ob_cube.rotation_euler = (0.0, -0.0, -1.592)
ob_cube.scale = (2.041, 2.041, 0.09201)
_m = ob_cube.modifiers.new('Mirror', 'MIRROR')
_m.use_clip = True
_m = ob_cube.modifiers.new('Subdivision', 'SUBSURF')
_m.levels = 4
ob_plane.location = (-1.428, 0.04514, 5.883)
ob_plane.rotation_euler = (-0.0, 1.918, 0.0)
ob_plane.scale = (1.0, 2.226, 1.0)
_m = ob_plane.modifiers.new('Mirror', 'MIRROR')
_m.use_axis = (False, True, False)
_m.use_clip = True
_m = ob_plane.modifiers.new('Subdivision', 'SUBSURF')
_m.levels = 3
_m = ob_plane.modifiers.new('Boolean', 'BOOLEAN')
_m.collection = col_collection_3
_m.operand_type = 'COLLECTION'
_m.solver = 'FAST'
_m = ob_plane.modifiers.new('BTool_Cylinder.001', 'BOOLEAN')
_m.object = ob_cylinder_001
_m = ob_plane.modifiers.new('BTool_Cylinder.005', 'BOOLEAN')
_m.object = ob_cylinder_005
ob_cube_001.location = (0.0, -54.0, 8.225)
ob_cube_001.scale = (0.08814, 0.8879, 1.0)
_m = ob_cube_001.modifiers.new('Mirror', 'MIRROR')
_m.use_axis = (False, True, False)
_m.use_clip = True
ob_cylinder.location = (-2.587, 2.326, 1.596)
ob_cylinder.rotation_euler = (0.0, 0.2987, 0.0)
ob_cylinder.scale = (0.1207, 0.1215, 4.643)
ob_plane_001.location = (-1.563, 0.1734, 5.983)
ob_plane_001.rotation_euler = (-0.0, 1.811, 0.0)
ob_plane_001.scale = (1.0, 1.996, 1.0)
_m = ob_plane_001.modifiers.new('Mirror', 'MIRROR')
_m.use_axis = (False, False, False)
_m.use_clip = True
_m = ob_plane_001.modifiers.new('Subdivision', 'SUBSURF')
_m.levels = 3
ob_cylinder_002.location = (-2.644, -2.249, 1.588)
ob_cylinder_002.rotation_euler = (0.0, 0.2833, 0.0)
ob_cylinder_002.scale = (0.1207, 0.1215, 4.643)
ob_plane_002.location = (-1.688, -4.401, 5.988)
ob_plane_002.rotation_euler = (-0.0, 1.796, 0.0)
ob_plane_002.scale = (1.0, 1.996, 1.0)
_m = ob_plane_002.modifiers.new('Mirror', 'MIRROR')
_m.use_axis = (False, False, False)
_m.use_clip = True
_m = ob_plane_002.modifiers.new('Subdivision', 'SUBSURF')
_m.levels = 3
ob_cylinder_003.location = (1.892, 2.204, 1.555)
ob_cylinder_003.rotation_euler = (0.0, -0.09885, 0.0)
ob_cylinder_003.scale = (0.1207, 0.1215, 4.643)
ob_cylinder_004.location = (1.843, -2.258, 1.526)
ob_cylinder_004.rotation_euler = (0.0, -0.1142, 0.0)
ob_cylinder_004.scale = (0.1207, 0.1215, 4.643)
ob_cylinder_008.location = (-1.563, -0.2412, 7.715)
ob_cylinder_008.rotation_euler = (0.0, 1.407, 0.0)
ob_cylinder_008.scale = (0.09827, 0.0956, 0.65)
ob_cylinder_008.hide_render = True
_m = ob_cylinder_008.modifiers.new('Array', 'ARRAY')
_m.count = 8
_m.relative_offset_displace = (0.0, 2.5, 0.0)
_m = ob_cylinder_008.modifiers.new('Array.001', 'ARRAY')
_m.count = 4
_m.relative_offset_displace = (2.0, 0.0, 0.0)
_m = ob_cylinder_008.modifiers.new('SimpleDeform', 'SIMPLE_DEFORM')
_m.deform_method = 'STRETCH'
_m.deform_axis = 'Y'
_m.origin = ob_cylinder_045
_m.factor = 0.01889
_m.angle = 0.01889
ob_cylinder_045.location = (-2.231, 0.1319, 11.07)
ob_cylinder_045.rotation_euler = (0.0, -0.3033, 0.0)
ob_cylinder_045.scale = (0.1966, 0.1966, 0.6589)
ob_cylinder_045.hide_render = True
ob_cylinder_001.location = (-2.269, 0.09097, 5.182)
ob_cylinder_001.rotation_euler = (0.0, 4.741, 0.0)
ob_cylinder_001.scale = (0.1273, 0.1242, 0.9996)
ob_cylinder_001.hide_render = True
ob_cylinder_001.visible_camera = False
ob_cylinder_001.visible_diffuse = False
ob_cylinder_001.visible_glossy = False
ob_cylinder_001.visible_transmission = False
ob_cylinder_001.visible_volume_scatter = False
ob_cylinder_001.display_type = 'BOUNDS'
_m = ob_cylinder_001.modifiers.new('Boolean', 'BOOLEAN')
ob_cylinder_005.location = (-2.172, -1.835, 4.957)
ob_cylinder_005.rotation_euler = (0.0, 4.741, 0.0)
ob_cylinder_005.scale = (0.1273, 0.1242, 0.9996)
ob_cylinder_005.hide_render = True
ob_cylinder_005.visible_camera = False
ob_cylinder_005.visible_diffuse = False
ob_cylinder_005.visible_glossy = False
ob_cylinder_005.visible_transmission = False
ob_cylinder_005.visible_volume_scatter = False
ob_cylinder_005.display_type = 'BOUNDS'
_m = ob_cylinder_005.modifiers.new('Array', 'ARRAY')
_m.relative_offset_displace = (2.608e-08, 15.0, 0.0)

# ---- collection membership
scene.collection.objects.link(ob_camera)
scene.collection.objects.link(ob_plane_003)
scene.collection.objects.link(ob_spot)
col_collection.objects.link(ob_cube)
col_collection.objects.link(ob_plane)
col_collection.objects.link(ob_cube_001)
col_taga_jalad.objects.link(ob_cylinder)
col_taga_jalad.objects.link(ob_plane_001)
col_taga_jalad.objects.link(ob_cylinder_002)
col_taga_jalad.objects.link(ob_plane_002)
col_taga_jalad.objects.link(ob_cylinder_003)
col_taga_jalad.objects.link(ob_cylinder_004)
col_collection_3.objects.link(ob_cylinder_008)
col_collection_3.objects.link(ob_cylinder_045)
col_collection_3.objects.link(ob_cylinder_001)
col_collection_3.objects.link(ob_cylinder_005)

# ---- scene / render settings (as saved in the file)
scene.camera = ob_camera
scene.frame_start = 1; scene.frame_end = 250; scene.frame_set(1)
scene.render.engine = 'BLENDER_EEVEE_NEXT'
scene.cycles.use_denoising = False
scene.cycles.samples = 128
scene.cycles.sampling_pattern = 'TABULATED_SOBOL'
scene.cycles.use_adaptive_sampling = False
scene.cycles.use_light_tree = False
scene.view_settings.view_transform = 'Filmic'
bpy.context.view_layer.update()
